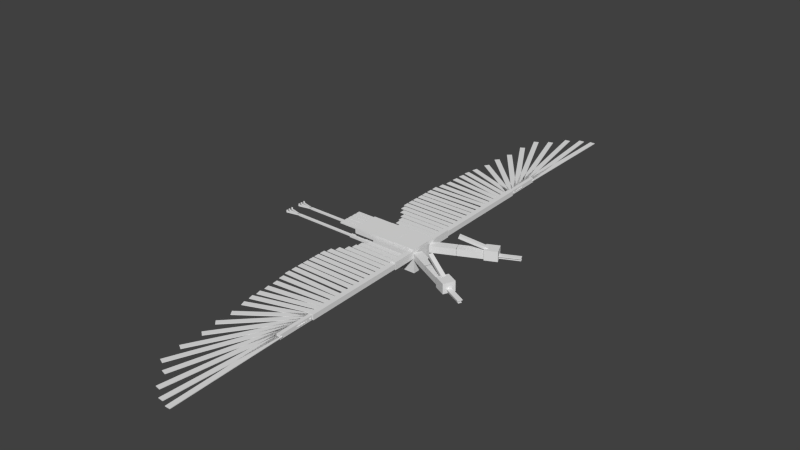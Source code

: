 # Source: night_master_2.blend  (saved by Blender 2.72.0; exported with 4.5.12 LTS)
import bpy
from mathutils import Matrix  # noqa: F401  (used for matrix-valued properties, if any)

bpy.ops.wm.read_factory_settings(use_empty=True)
scene = bpy.context.scene
scene.name = 'Scene'

# ---- collections
col_collection_1 = bpy.data.collections.new('Collection 1'); scene.collection.children.link(col_collection_1)

# ---- materials (node trees are filled in below, after node groups)
mat_material = bpy.data.materials.new('Material')
mat_material.alpha_threshold = 0.0
mat_material.use_transparent_shadow = False
mat_material.roughness = 0.5
mat_material.line_color = (0.0, 0.0, 0.0, 1.0)

# ---- material node trees

# ---- world
world_world = bpy.data.worlds.new('World'); scene.world = world_world
world_world.color = (0.05088, 0.05088, 0.05088)
world_world.use_sun_shadow = False
world_world.sun_shadow_jitter_overblur = 0.0
world_world.cycles.sampling_method = 'MANUAL'
world_world.cycles.sample_map_resolution = 256

# ---- meshes
me_cube_002 = bpy.data.meshes.new('Cube.002')
me_cube_002.from_pydata([(-12.59, 0.2797, 0.07113), (-12.61, 0.3588, 0.07113), (-12.49, 0.3826, 0.07113), (-12.47, 0.3034, 0.07113), (-12.59, 0.2797, 0.2843), (-12.61, 0.3588, 0.2843), (-12.49, 0.3826, 0.2843), (-12.47, 0.3034, 0.2843), (-12.6, 0.2789, 0.1855), (-12.62, 0.358, 0.1855), (-11.44, 0.5925, 0.1855), (-11.42, 0.5133, 0.1855), (-12.6, 0.2789, 0.2941), (-12.62, 0.358, 0.2941), (-11.44, 0.5925, 0.2941), (-11.42, 0.5133, 0.2941), (-12.61, 0.7705, 0.07113), (-12.59, 0.8501, 0.07113), (-12.47, 0.8293, 0.07113), (-12.49, 0.7497, 0.07113), (-12.61, 0.7705, 0.2843), (-12.59, 0.8501, 0.2843), (-12.47, 0.8293, 0.2843), (-12.49, 0.7497, 0.2843), (-12.62, 0.7712, 0.1855), (-12.6, 0.8508, 0.1855), (-11.42, 0.6453, 0.1855), (-11.44, 0.5657, 0.1855), (-12.62, 0.7712, 0.2941), (-12.6, 0.8508, 0.2941), (-11.42, 0.6453, 0.2941), (-11.44, 0.5657, 0.2941), (-12.6, 0.5431, 0.07113), (-12.6, 0.6243, 0.07113), (-12.48, 0.6243, 0.07113), (-12.48, 0.5431, 0.07113), (-12.6, 0.5431, 0.2843), (-12.6, 0.6243, 0.2843), (-12.48, 0.6243, 0.2843), (-12.48, 0.5431, 0.2843), (-12.61, 0.5431, 0.1855), (-12.61, 0.6243, 0.1855), (-11.4, 0.6243, 0.1855), (-11.4, 0.5431, 0.1855), (-12.61, 0.5431, 0.2941), (-12.61, 0.6243, 0.2941), (-11.4, 0.6243, 0.2941), (-11.4, 0.5431, 0.2941), (-11.38, 0.4909, 0.1777), (-11.38, 0.6764, 0.1777), (-5.792, 0.6764, 0.1777), (-5.792, 0.4909, 0.1777), (-11.38, 0.4909, 0.3019), (-11.38, 0.6764, 0.3019), (-5.792, 0.6764, 0.3019), (-5.792, 0.4909, 0.3019), (-5.772, 0.4559, 0.1383), (-5.772, 0.7115, 0.1383), (-4.116, 0.7115, 0.1383), (-4.116, 0.4559, 0.1383), (-5.772, 0.4559, 0.3412), (-5.772, 0.7115, 0.3412), (-4.116, 0.7115, 0.3412), (-4.116, 0.4559, 0.3412), (-4.169, 0.3375, 0.02051), (-4.169, 0.8299, 0.02051), (-3.041, 0.8299, 0.02051), (-3.041, 0.3375, 0.02051), (-4.169, 0.3375, 0.4591), (-4.169, 0.8299, 0.4591), (-3.041, 0.8299, 0.4591), (-3.041, 0.3375, 0.4591), (-12.59, -0.9323, 0.07113), (-12.61, -0.8531, 0.07113), (-12.49, -0.8294, 0.07113), (-12.47, -0.9085, 0.07113), (-12.59, -0.9323, 0.2843), (-12.61, -0.8531, 0.2843), (-12.49, -0.8294, 0.2843), (-12.47, -0.9085, 0.2843), (-12.6, -0.9331, 0.1855), (-12.62, -0.8539, 0.1855), (-11.44, -0.6195, 0.1855), (-11.42, -0.6986, 0.1855), (-12.6, -0.9331, 0.2941), (-12.62, -0.8539, 0.2941), (-11.44, -0.6195, 0.2941), (-11.42, -0.6986, 0.2941), (-12.61, -0.4415, 0.07113), (-12.59, -0.3619, 0.07113), (-12.47, -0.3827, 0.07113), (-12.49, -0.4623, 0.07113), (-12.61, -0.4415, 0.2843), (-12.59, -0.3619, 0.2843), (-12.47, -0.3827, 0.2843), (-12.49, -0.4623, 0.2843), (-12.62, -0.4408, 0.1855), (-12.6, -0.3611, 0.1855), (-11.42, -0.5666, 0.1855), (-11.44, -0.6463, 0.1855), (-12.62, -0.4408, 0.2941), (-12.6, -0.3611, 0.2941), (-11.42, -0.5666, 0.2941), (-11.44, -0.6463, 0.2941), (-12.6, -0.6689, 0.07113), (-12.6, -0.5877, 0.07113), (-12.48, -0.5877, 0.07113), (-12.48, -0.6689, 0.07113), (-12.6, -0.6689, 0.2843), (-12.6, -0.5877, 0.2843), (-12.48, -0.5877, 0.2843), (-12.48, -0.6689, 0.2843), (-12.61, -0.6689, 0.1855), (-12.61, -0.5877, 0.1855), (-11.4, -0.5877, 0.1855), (-11.4, -0.6689, 0.1855), (-12.61, -0.6689, 0.2941), (-12.61, -0.5877, 0.2941), (-11.4, -0.5877, 0.2941), (-11.4, -0.6689, 0.2941), (-11.38, -0.7211, 0.1777), (-11.38, -0.5355, 0.1777), (-5.792, -0.5355, 0.1777), (-5.792, -0.7211, 0.1777), (-11.38, -0.7211, 0.3019), (-11.38, -0.5355, 0.3019), (-5.792, -0.5355, 0.3019), (-5.792, -0.7211, 0.3019), (-5.772, -0.7561, 0.1383), (-5.772, -0.5005, 0.1383), (-4.116, -0.5005, 0.1383), (-4.116, -0.7561, 0.1383), (-5.772, -0.7561, 0.3412), (-5.772, -0.5005, 0.3412), (-4.116, -0.5005, 0.3412), (-4.116, -0.7561, 0.3412), (-4.169, -0.8745, 0.02051), (-4.169, -0.3821, 0.02051), (-3.041, -0.3821, 0.02051), (-3.041, -0.8745, 0.02051), (-4.169, -0.8745, 0.4591), (-4.169, -0.3821, 0.4591), (-3.041, -0.3821, 0.4591), (-3.041, -0.8745, 0.4591), (-6.441, -0.5687, -0.8859), (-6.441, -0.2609, -0.8859), (-4.66, -0.2609, -0.8859), (-4.66, -0.5687, -0.8859), (-6.441, -0.5687, -0.7769), (-6.441, -0.2609, -0.7769), (-4.66, -0.2609, -0.7769), (-4.66, -0.5687, -0.7769), (-6.441, -0.962, -0.8859), (-6.441, -0.6543, -0.8859), (-4.66, -0.6543, -0.8859), (-4.66, -0.962, -0.8859), (-6.441, -0.962, -0.7769), (-6.441, -0.6543, -0.7769), (-4.66, -0.6543, -0.7769), (-4.66, -0.962, -0.7769), (-6.441, 0.6442, -0.8859), (-6.441, 0.9519, -0.8859), (-4.66, 0.9519, -0.8859), (-4.66, 0.6442, -0.8859), (-6.441, 0.6442, -0.7769), (-6.441, 0.9519, -0.7769), (-4.66, 0.9519, -0.7769), (-4.66, 0.6442, -0.7769), (-6.441, 0.2442, -0.8859), (-6.441, 0.552, -0.8859), (-4.66, 0.552, -0.8859), (-4.66, 0.2442, -0.8859), (-6.441, 0.2442, -0.7769), (-6.441, 0.552, -0.7769), (-4.66, 0.552, -0.7769), (-4.66, 0.2442, -0.7769), (-6.441, -0.1539, -0.8859), (-6.441, 0.1539, -0.8859), (-4.66, 0.1539, -0.8859), (-4.66, -0.1539, -0.8859), (-6.441, -0.1539, -0.7769), (-6.441, 0.1539, -0.7769), (-4.66, 0.1539, -0.7769), (-4.66, -0.1539, -0.7769), (-4.832, -1.0, -0.9419), (-4.832, 1.0, -0.9419), (-3.051, 1.0, -0.9419), (-3.051, -1.0, -0.9419), (-4.832, -1.0, -0.4537), (-4.832, 1.0, -0.4537), (-3.051, 1.0, -0.4537), (-3.051, -1.0, -0.4537), (-3.02, -1.0, -0.9636), (-3.02, 1.0, -0.9636), (-1.02, 1.0, -0.9636), (-1.02, -1.0, -0.9636), (-3.02, -1.0, 0.5742), (-3.02, 1.0, 0.5742), (-1.02, 1.0, 0.5742), (-1.02, -1.0, 0.5742), (-1.0, -1.0, -1.0), (-1.0, 1.0, -1.0), (1.0, 1.0, -1.0), (1.0, -1.0, -1.0), (-1.0, -1.0, 1.0), (-1.0, 1.0, 1.0), (1.0, 1.0, 1.0), (1.0, -1.0, 1.0), (0.8074, -10.24, -0.5168), (0.5547, -9.926, -0.5168), (-4.006, -12.67, -0.5168), (-3.754, -12.99, -0.5168), (0.8074, -10.24, -0.5659), (0.5547, -9.926, -0.5659), (-4.006, -12.67, -0.5659), (-3.754, -12.99, -0.5659), (0.7982, -10.25, -0.5168), (0.6424, -9.887, -0.5168), (-4.255, -11.48, -0.5168), (-4.099, -11.84, -0.5168), (0.7982, -10.25, -0.5659), (0.6424, -9.887, -0.5659), (-4.255, -11.48, -0.5659), (-4.099, -11.84, -0.5659), (0.7611, -9.838, -0.5168), (0.6418, -9.469, -0.5168), (-4.397, -10.69, -0.5168), (-4.278, -11.06, -0.5168), (0.7611, -9.838, -0.5659), (0.6418, -9.469, -0.5659), (-4.397, -10.69, -0.5659), (-4.278, -11.06, -0.5659), (0.777, -9.341, -0.5168), (0.673, -8.969, -0.5168), (-4.413, -10.03, -0.5168), (-4.309, -10.41, -0.5168), (0.777, -9.341, -0.5659), (0.673, -8.969, -0.5659), (-4.413, -10.03, -0.5659), (-4.309, -10.41, -0.5659), (0.8017, -8.993, -0.5168), (0.7347, -8.615, -0.5168), (-4.438, -9.302, -0.5168), (-4.37, -9.68, -0.5168), (0.8017, -8.993, -0.5659), (0.7347, -8.615, -0.5659), (-4.438, -9.302, -0.5659), (-4.37, -9.68, -0.5659), (0.8274, -7.601, -0.5168), (0.8274, -7.219, -0.5168), (-4.73, -7.219, -0.5168), (-4.73, -7.601, -0.5168), (0.8274, -7.601, -0.5659), (0.8274, -7.219, -0.5659), (-4.73, -7.219, -0.5659), (-4.73, -7.601, -0.5659), (0.8274, -7.007, -0.5168), (0.8274, -6.624, -0.5168), (-4.73, -6.624, -0.5168), (-4.73, -7.007, -0.5168), (0.8274, -7.007, -0.5659), (0.8274, -6.624, -0.5659), (-4.73, -6.624, -0.5659), (-4.73, -7.007, -0.5659), (0.8274, -6.443, -0.5168), (0.8274, -6.06, -0.5168), (-4.73, -6.06, -0.5168), (-4.73, -6.443, -0.5168), (0.8274, -6.443, -0.5659), (0.8274, -6.06, -0.5659), (-4.73, -6.06, -0.5659), (-4.73, -6.443, -0.5659), (0.8274, -5.954, -0.5168), (0.8274, -5.571, -0.5168), (-4.73, -5.571, -0.5168), (-4.73, -5.954, -0.5168), (0.8274, -5.954, -0.5659), (0.8274, -5.571, -0.5659), (-4.73, -5.571, -0.5659), (-4.73, -5.954, -0.5659), (0.8274, -5.41, -0.5168), (0.8274, -5.028, -0.5168), (-4.73, -5.028, -0.5168), (-4.73, -5.41, -0.5168), (0.8274, -5.41, -0.5659), (0.8274, -5.028, -0.5659), (-4.73, -5.028, -0.5659), (-4.73, -5.41, -0.5659), (0.8274, -4.909, -0.5168), (0.8274, -4.527, -0.5168), (-4.73, -4.527, -0.5168), (-4.73, -4.909, -0.5168), (0.8274, -4.909, -0.5659), (0.8274, -4.527, -0.5659), (-4.73, -4.527, -0.5659), (-4.73, -4.909, -0.5659), (0.9932, -10.37, -0.5168), (0.6874, -10.1, -0.5168), (-3.993, -13.97, -0.5168), (-3.688, -14.25, -0.5168), (0.9932, -10.37, -0.5659), (0.6874, -10.1, -0.5659), (-3.993, -13.97, -0.5659), (-3.688, -14.25, -0.5659), (0.9703, -10.89, -0.5168), (0.5888, -10.69, -0.5168), (-3.67, -16.98, -0.5168), (-3.289, -17.17, -0.5168), (0.9703, -10.89, -0.5659), (0.5888, -10.69, -0.5659), (-3.67, -16.98, -0.5659), (-3.289, -17.17, -0.5659), (0.9435, -10.71, -0.5168), (0.5945, -10.47, -0.5168), (-3.726, -15.27, -0.5168), (-3.377, -15.51, -0.5168), (0.9435, -10.71, -0.5659), (0.5945, -10.47, -0.5659), (-3.726, -15.27, -0.5659), (-3.377, -15.51, -0.5659), (0.9924, -11.06, -0.5168), (0.5896, -10.9, -0.5168), (-3.415, -18.55, -0.5168), (-3.012, -18.7, -0.5168), (0.9924, -11.06, -0.5659), (0.5896, -10.9, -0.5659), (-3.415, -18.55, -0.5659), (-3.012, -18.7, -0.5659), (0.9833, -11.28, -0.5168), (0.5613, -11.17, -0.5168), (-2.343, -19.18, -0.5168), (-1.921, -19.29, -0.5168), (0.9833, -11.28, -0.5659), (0.5613, -11.17, -0.5659), (-2.343, -19.18, -0.5659), (-1.921, -19.29, -0.5659), (0.7321, -12.1, -0.5168), (0.2964, -12.03, -0.5168), (-1.367, -20.3, -0.5168), (-0.931, -20.37, -0.5168), (0.7321, -12.1, -0.5659), (0.2964, -12.03, -0.5659), (-1.367, -20.3, -0.5659), (-0.931, -20.37, -0.5659), (0.8985, -12.55, -0.5168), (0.4576, -12.52, -0.5168), (-0.2876, -20.89, -0.5168), (0.1534, -20.92, -0.5168), (0.8985, -12.55, -0.5659), (0.4576, -12.52, -0.5659), (-0.2876, -20.89, -0.5659), (0.1534, -20.92, -0.5659), (0.9803, -12.73, -0.5168), (0.5381, -12.74, -0.5168), (0.6678, -21.13, -0.5168), (1.11, -21.13, -0.5168), (0.9803, -12.73, -0.5659), (0.5381, -12.74, -0.5659), (0.6678, -21.13, -0.5659), (1.11, -21.13, -0.5659), (0.9351, -8.034, -0.5168), (0.916, -7.652, -0.5168), (-4.589, -7.858, -0.5168), (-4.57, -8.24, -0.5168), (0.9351, -8.034, -0.5659), (0.916, -7.652, -0.5659), (-4.589, -7.858, -0.5659), (-4.57, -8.24, -0.5659), (0.8078, -8.543, -0.5168), (0.7699, -8.162, -0.5168), (-4.444, -8.55, -0.5168), (-4.406, -8.932, -0.5168), (0.8078, -8.543, -0.5659), (0.7699, -8.162, -0.5659), (-4.444, -8.55, -0.5659), (-4.406, -8.932, -0.5659), (0.8274, -4.391, -0.5168), (0.8274, -4.009, -0.5168), (-4.73, -4.009, -0.5168), (-4.73, -4.391, -0.5168), (0.8274, -4.391, -0.5659), (0.8274, -4.009, -0.5659), (-4.73, -4.009, -0.5659), (-4.73, -4.391, -0.5659), (0.8958, -3.895, -0.5168), (0.8958, -3.512, -0.5168), (-4.546, -3.512, -0.5168), (-4.546, -3.895, -0.5168), (0.8958, -3.895, -0.5659), (0.8958, -3.512, -0.5659), (-4.546, -3.512, -0.5659), (-4.546, -3.895, -0.5659), (0.8829, -3.416, -0.5168), (0.8829, -3.033, -0.5168), (-4.179, -3.033, -0.5168), (-4.179, -3.416, -0.5168), (0.8829, -3.416, -0.5659), (0.8829, -3.033, -0.5659), (-4.179, -3.033, -0.5659), (-4.179, -3.416, -0.5659), (0.9343, -2.957, -0.5168), (0.9343, -2.575, -0.5168), (-3.718, -2.575, -0.5168), (-3.718, -2.957, -0.5168), (0.9343, -2.957, -0.5659), (0.9343, -2.575, -0.5659), (-3.718, -2.575, -0.5659), (-3.718, -2.957, -0.5659), (0.68, -2.489, -0.5168), (0.68, -2.107, -0.5168), (-3.463, -2.107, -0.5168), (-3.463, -2.489, -0.5168), (0.68, -2.489, -0.5659), (0.68, -2.107, -0.5659), (-3.463, -2.107, -0.5659), (-3.463, -2.489, -0.5659), (0.6093, -2.045, -0.5168), (0.6093, -1.663, -0.5168), (-3.305, -1.663, -0.5168), (-3.305, -2.045, -0.5168), (0.6093, -2.045, -0.5659), (0.6093, -1.663, -0.5659), (-3.305, -1.663, -0.5659), (-3.305, -2.045, -0.5659), (0.6355, -1.601, -0.5168), (0.6355, -1.218, -0.5168), (-2.928, -1.218, -0.5168), (-2.928, -1.601, -0.5168), (0.6355, -1.635, -0.5659), (0.6355, -1.184, -0.5659), (-2.928, -1.184, -0.5659), (-2.928, -1.635, -0.5659), (0.896, -12.88, -0.356), (0.896, -10.21, -0.356), (0.5898, -10.21, -0.356), (0.5898, -12.88, -0.356), (0.896, -12.88, -0.7267), (0.896, -10.21, -0.7267), (0.5898, -10.21, -0.7267), (0.5898, -12.88, -0.7267), (0.9612, -10.19, -0.3249), (0.9612, -2.691, -0.3249), (0.5246, -2.691, -0.3249), (0.5246, -10.19, -0.3249), (0.9612, -10.19, -0.7578), (0.9612, -2.691, -0.7578), (0.5246, -2.691, -0.7578), (0.5246, -10.19, -0.7578), (0.9612, -2.663, -0.2285), (0.9612, -0.8946, -0.2285), (0.5246, -0.8946, -0.2285), (0.5246, -2.663, -0.2285), (0.9612, -2.663, -0.8543), (0.9612, -0.8946, -0.8543), (0.5246, -0.8946, -0.8543), (0.5246, -2.663, -0.8543), (0.8074, 10.39, -0.5659), (0.5547, 10.07, -0.5659), (-4.006, 12.82, -0.5659), (-3.754, 13.14, -0.5659), (0.8074, 10.39, -0.5168), (0.5547, 10.07, -0.5168), (-4.006, 12.82, -0.5168), (-3.754, 13.14, -0.5168), (0.7982, 10.39, -0.5659), (0.6424, 10.04, -0.5659), (-4.255, 11.63, -0.5659), (-4.099, 11.99, -0.5659), (0.7982, 10.39, -0.5168), (0.6424, 10.04, -0.5168), (-4.255, 11.63, -0.5168), (-4.099, 11.99, -0.5168), (0.7611, 9.986, -0.5659), (0.6418, 9.618, -0.5659), (-4.397, 10.84, -0.5659), (-4.278, 11.21, -0.5659), (0.7611, 9.986, -0.5168), (0.6418, 9.618, -0.5168), (-4.397, 10.84, -0.5168), (-4.278, 11.21, -0.5168), (0.777, 9.49, -0.5659), (0.673, 9.118, -0.5659), (-4.413, 10.18, -0.5659), (-4.309, 10.56, -0.5659), (0.777, 9.49, -0.5168), (0.673, 9.118, -0.5168), (-4.413, 10.18, -0.5168), (-4.309, 10.56, -0.5168), (0.8017, 9.142, -0.5659), (0.7347, 8.764, -0.5659), (-4.438, 9.45, -0.5659), (-4.37, 9.829, -0.5659), (0.8017, 9.142, -0.5168), (0.7347, 8.764, -0.5168), (-4.438, 9.45, -0.5168), (-4.37, 9.829, -0.5168), (0.8274, 7.75, -0.5659), (0.8274, 7.367, -0.5659), (-4.73, 7.367, -0.5659), (-4.73, 7.75, -0.5659), (0.8274, 7.75, -0.5168), (0.8274, 7.367, -0.5168), (-4.73, 7.367, -0.5168), (-4.73, 7.75, -0.5168), (0.8274, 7.155, -0.5659), (0.8274, 6.772, -0.5659), (-4.73, 6.772, -0.5659), (-4.73, 7.155, -0.5659), (0.8274, 7.155, -0.5168), (0.8274, 6.772, -0.5168), (-4.73, 6.772, -0.5168), (-4.73, 7.155, -0.5168), (0.8274, 6.591, -0.5659), (0.8274, 6.208, -0.5659), (-4.73, 6.208, -0.5659), (-4.73, 6.591, -0.5659), (0.8274, 6.591, -0.5168), (0.8274, 6.208, -0.5168), (-4.73, 6.208, -0.5168), (-4.73, 6.591, -0.5168), (0.8274, 6.102, -0.5659), (0.8274, 5.719, -0.5659), (-4.73, 5.719, -0.5659), (-4.73, 6.102, -0.5659), (0.8274, 6.102, -0.5168), (0.8274, 5.719, -0.5168), (-4.73, 5.719, -0.5168), (-4.73, 6.102, -0.5168), (0.8274, 5.559, -0.5659), (0.8274, 5.176, -0.5659), (-4.73, 5.176, -0.5659), (-4.73, 5.559, -0.5659), (0.8274, 5.559, -0.5168), (0.8274, 5.176, -0.5168), (-4.73, 5.176, -0.5168), (-4.73, 5.559, -0.5168), (0.8274, 5.058, -0.5659), (0.8274, 4.675, -0.5659), (-4.73, 4.675, -0.5659), (-4.73, 5.058, -0.5659), (0.8274, 5.058, -0.5168), (0.8274, 4.675, -0.5168), (-4.73, 4.675, -0.5168), (-4.73, 5.058, -0.5168), (0.9932, 10.52, -0.5659), (0.6874, 10.24, -0.5659), (-3.993, 14.12, -0.5659), (-3.688, 14.4, -0.5659), (0.9932, 10.52, -0.5168), (0.6874, 10.24, -0.5168), (-3.993, 14.12, -0.5168), (-3.688, 14.4, -0.5168), (0.9703, 11.03, -0.5659), (0.5888, 10.84, -0.5659), (-3.67, 17.13, -0.5659), (-3.289, 17.32, -0.5659), (0.9703, 11.03, -0.5168), (0.5888, 10.84, -0.5168), (-3.67, 17.13, -0.5168), (-3.289, 17.32, -0.5168), (0.9435, 10.86, -0.5659), (0.5945, 10.62, -0.5659), (-3.726, 15.42, -0.5659), (-3.377, 15.66, -0.5659), (0.9435, 10.86, -0.5168), (0.5945, 10.62, -0.5168), (-3.726, 15.42, -0.5168), (-3.377, 15.66, -0.5168), (0.9924, 11.21, -0.5659), (0.5896, 11.05, -0.5659), (-3.415, 18.69, -0.5659), (-3.012, 18.85, -0.5659), (0.9924, 11.21, -0.5168), (0.5896, 11.05, -0.5168), (-3.415, 18.69, -0.5168), (-3.012, 18.85, -0.5168), (0.9833, 11.43, -0.5659), (0.5613, 11.32, -0.5659), (-2.343, 19.33, -0.5659), (-1.921, 19.44, -0.5659), (0.9833, 11.43, -0.5168), (0.5613, 11.32, -0.5168), (-2.343, 19.33, -0.5168), (-1.921, 19.44, -0.5168), (0.7321, 12.25, -0.5659), (0.2964, 12.18, -0.5659), (-1.367, 20.45, -0.5659), (-0.931, 20.52, -0.5659), (0.7321, 12.25, -0.5168), (0.2964, 12.18, -0.5168), (-1.367, 20.45, -0.5168), (-0.931, 20.52, -0.5168), (0.8985, 12.7, -0.5659), (0.4576, 12.67, -0.5659), (-0.2876, 21.04, -0.5659), (0.1534, 21.07, -0.5659), (0.8985, 12.7, -0.5168), (0.4576, 12.67, -0.5168), (-0.2876, 21.04, -0.5168), (0.1534, 21.07, -0.5168), (0.9803, 12.88, -0.5659), (0.5381, 12.89, -0.5659), (0.6678, 21.28, -0.5659), (1.11, 21.27, -0.5659), (0.9803, 12.88, -0.5168), (0.5381, 12.89, -0.5168), (0.6678, 21.28, -0.5168), (1.11, 21.27, -0.5168), (0.9351, 8.183, -0.5659), (0.916, 7.8, -0.5659), (-4.589, 8.006, -0.5659), (-4.57, 8.389, -0.5659), (0.9351, 8.183, -0.5168), (0.916, 7.8, -0.5168), (-4.589, 8.006, -0.5168), (-4.57, 8.389, -0.5168), (0.8078, 8.692, -0.5659), (0.7699, 8.311, -0.5659), (-4.444, 8.699, -0.5659), (-4.406, 9.08, -0.5659), (0.8078, 8.692, -0.5168), (0.7699, 8.311, -0.5168), (-4.444, 8.699, -0.5168), (-4.406, 9.08, -0.5168), (0.8274, 4.54, -0.5659), (0.8274, 4.157, -0.5659), (-4.73, 4.157, -0.5659), (-4.73, 4.54, -0.5659), (0.8274, 4.54, -0.5168), (0.8274, 4.157, -0.5168), (-4.73, 4.157, -0.5168), (-4.73, 4.54, -0.5168), (0.8958, 4.044, -0.5659), (0.8958, 3.661, -0.5659), (-4.546, 3.661, -0.5659), (-4.546, 4.044, -0.5659), (0.8958, 4.044, -0.5168), (0.8958, 3.661, -0.5168), (-4.546, 3.661, -0.5168), (-4.546, 4.044, -0.5168), (0.8829, 3.564, -0.5659), (0.8829, 3.182, -0.5659), (-4.179, 3.182, -0.5659), (-4.179, 3.564, -0.5659), (0.8829, 3.564, -0.5168), (0.8829, 3.182, -0.5168), (-4.179, 3.182, -0.5168), (-4.179, 3.564, -0.5168), (0.9343, 3.106, -0.5659), (0.9343, 2.723, -0.5659), (-3.718, 2.723, -0.5659), (-3.718, 3.106, -0.5659), (0.9343, 3.106, -0.5168), (0.9343, 2.723, -0.5168), (-3.718, 2.723, -0.5168), (-3.718, 3.106, -0.5168), (0.68, 2.638, -0.5659), (0.68, 2.255, -0.5659), (-3.463, 2.255, -0.5659), (-3.463, 2.638, -0.5659), (0.68, 2.638, -0.5168), (0.68, 2.255, -0.5168), (-3.463, 2.255, -0.5168), (-3.463, 2.638, -0.5168), (0.6093, 2.194, -0.5659), (0.6093, 1.811, -0.5659), (-3.305, 1.811, -0.5659), (-3.305, 2.194, -0.5659), (0.6093, 2.194, -0.5168), (0.6093, 1.811, -0.5168), (-3.305, 1.811, -0.5168), (-3.305, 2.194, -0.5168), (0.6355, 1.749, -0.5659), (0.6355, 1.367, -0.5659), (-2.928, 1.367, -0.5659), (-2.928, 1.749, -0.5659), (0.6355, 1.749, -0.5168), (0.6355, 1.367, -0.5168), (-2.928, 1.367, -0.5168), (-2.928, 1.749, -0.5168), (0.896, 13.03, -0.7267), (0.896, 10.36, -0.7267), (0.5898, 10.36, -0.7267), (0.5898, 13.03, -0.7267), (0.896, 13.03, -0.356), (0.896, 10.36, -0.356), (0.5898, 10.36, -0.356), (0.5898, 13.03, -0.356), (0.9612, 10.33, -0.7578), (0.9612, 2.84, -0.7578), (0.5246, 2.84, -0.7578), (0.5246, 10.33, -0.7578), (0.9612, 10.33, -0.3249), (0.9612, 2.84, -0.3249), (0.5246, 2.84, -0.3249), (0.5246, 10.33, -0.3249), (0.9612, 2.812, -0.8543), (0.9612, 1.043, -0.8543), (0.5246, 1.043, -0.8543), (0.5246, 2.812, -0.8543), (0.9612, 2.812, -0.2285), (0.9612, 1.043, -0.2285), (0.5246, 1.043, -0.2285), (0.5246, 2.812, -0.2285), (2.932, 1.638, -1.475), (3.086, 1.365, -1.475), (5.099, 2.216, -0.7236), (4.944, 2.489, -0.7236), (3.002, 1.668, -1.703), (3.156, 1.395, -1.703), (5.169, 2.246, -0.952), (5.014, 2.519, -0.952), (7.232, 3.481, -0.4114), (7.409, 3.169, -0.4114), (5.533, 2.376, -0.4114), (5.357, 2.688, -0.4114), (7.232, 3.481, -0.3252), (7.409, 3.169, -0.3252), (5.533, 2.376, -0.3252), (5.357, 2.688, -0.3252), (7.261, 3.43, -0.2191), (7.379, 3.221, -0.2191), (5.504, 2.427, -0.2191), (5.386, 2.636, -0.2191), (7.261, 3.43, -0.1578), (7.379, 3.221, -0.1578), (5.504, 2.427, -0.1578), (5.386, 2.636, -0.1578), (5.581, 3.078, -0.9189), (6.026, 2.289, -0.9189), (5.057, 1.879, -0.9189), (4.611, 2.668, -0.9189), (5.581, 3.078, -0.06856), (6.026, 2.289, -0.06856), (5.057, 1.879, -0.06856), (4.611, 2.668, -0.06856), (4.658, 2.549, -0.669), (4.977, 1.984, -0.669), (3.101, 1.19, -0.669), (2.782, 1.756, -0.669), (4.658, 2.549, -0.09695), (4.977, 1.984, -0.09695), (3.101, 1.19, -0.09695), (2.782, 1.756, -0.09695), (2.754, 1.744, -0.669), (3.073, 1.178, -0.669), (1.203, 0.3875, -0.669), (0.8837, 0.9527, -0.669), (2.754, 1.744, -0.09695), (3.073, 1.178, -0.09695), (1.203, 0.3875, -0.09695), (0.8837, 0.9527, -0.09695), (3.059, -1.344, -1.475), (2.913, -1.621, -1.475), (4.954, -2.421, -0.7236), (5.099, -2.144, -0.7236), (3.13, -1.372, -1.703), (2.985, -1.649, -1.703), (5.025, -2.449, -0.952), (5.17, -2.172, -0.952), (7.44, -3.039, -0.4114), (7.274, -3.355, -0.4114), (5.373, -2.609, -0.4114), (5.538, -2.293, -0.4114), (7.44, -3.039, -0.3252), (7.274, -3.355, -0.3252), (5.373, -2.609, -0.3252), (5.538, -2.293, -0.3252), (7.412, -3.091, -0.2191), (7.301, -3.303, -0.2191), (5.4, -2.557, -0.2191), (5.511, -2.345, -0.2191), (7.412, -3.091, -0.1578), (7.301, -3.303, -0.1578), (5.4, -2.557, -0.1578), (5.511, -2.345, -0.1578), (6.028, -2.194, -0.9189), (5.61, -2.993, -0.9189), (4.627, -2.608, -0.9189), (5.046, -1.809, -0.9189), (6.028, -2.194, -0.06856), (5.61, -2.993, -0.06856), (4.627, -2.608, -0.06856), (5.046, -1.809, -0.06856), (4.969, -1.915, -0.669), (4.669, -2.488, -0.669), (2.768, -1.742, -0.669), (3.068, -1.169, -0.669), (4.969, -1.915, -0.09695), (4.669, -2.488, -0.09695), (2.768, -1.742, -0.09695), (3.068, -1.169, -0.09695), (3.039, -1.158, -0.669), (2.739, -1.731, -0.669), (0.8435, -0.9869, -0.669), (1.144, -0.414, -0.669), (3.039, -1.158, -0.09695), (2.739, -1.731, -0.09695), (0.8435, -0.9869, -0.09695), (1.144, -0.414, -0.09695)], [], [(4, 5, 1, 0), (5, 6, 2, 1), (6, 7, 3, 2), (7, 4, 0, 3), (0, 1, 2, 3), (7, 6, 5, 4), (12, 13, 9, 8), (13, 14, 10, 9), (14, 15, 11, 10), (15, 12, 8, 11), (8, 9, 10, 11), (15, 14, 13, 12), (20, 21, 17, 16), (21, 22, 18, 17), (22, 23, 19, 18), (23, 20, 16, 19), (16, 17, 18, 19), (23, 22, 21, 20), (28, 29, 25, 24), (29, 30, 26, 25), (30, 31, 27, 26), (31, 28, 24, 27), (24, 25, 26, 27), (31, 30, 29, 28), (36, 37, 33, 32), (37, 38, 34, 33), (38, 39, 35, 34), (39, 36, 32, 35), (32, 33, 34, 35), (39, 38, 37, 36), (44, 45, 41, 40), (45, 46, 42, 41), (46, 47, 43, 42), (47, 44, 40, 43), (40, 41, 42, 43), (47, 46, 45, 44), (52, 53, 49, 48), (53, 54, 50, 49), (54, 55, 51, 50), (55, 52, 48, 51), (48, 49, 50, 51), (55, 54, 53, 52), (60, 61, 57, 56), (61, 62, 58, 57), (62, 63, 59, 58), (63, 60, 56, 59), (56, 57, 58, 59), (63, 62, 61, 60), (68, 69, 65, 64), (69, 70, 66, 65), (70, 71, 67, 66), (71, 68, 64, 67), (64, 65, 66, 67), (71, 70, 69, 68), (76, 77, 73, 72), (77, 78, 74, 73), (78, 79, 75, 74), (79, 76, 72, 75), (72, 73, 74, 75), (79, 78, 77, 76), (84, 85, 81, 80), (85, 86, 82, 81), (86, 87, 83, 82), (87, 84, 80, 83), (80, 81, 82, 83), (87, 86, 85, 84), (92, 93, 89, 88), (93, 94, 90, 89), (94, 95, 91, 90), (95, 92, 88, 91), (88, 89, 90, 91), (95, 94, 93, 92), (100, 101, 97, 96), (101, 102, 98, 97), (102, 103, 99, 98), (103, 100, 96, 99), (96, 97, 98, 99), (103, 102, 101, 100), (108, 109, 105, 104), (109, 110, 106, 105), (110, 111, 107, 106), (111, 108, 104, 107), (104, 105, 106, 107), (111, 110, 109, 108), (116, 117, 113, 112), (117, 118, 114, 113), (118, 119, 115, 114), (119, 116, 112, 115), (112, 113, 114, 115), (119, 118, 117, 116), (124, 125, 121, 120), (125, 126, 122, 121), (126, 127, 123, 122), (127, 124, 120, 123), (120, 121, 122, 123), (127, 126, 125, 124), (132, 133, 129, 128), (133, 134, 130, 129), (134, 135, 131, 130), (135, 132, 128, 131), (128, 129, 130, 131), (135, 134, 133, 132), (140, 141, 137, 136), (141, 142, 138, 137), (142, 143, 139, 138), (143, 140, 136, 139), (136, 137, 138, 139), (143, 142, 141, 140), (148, 149, 145, 144), (149, 150, 146, 145), (150, 151, 147, 146), (151, 148, 144, 147), (144, 145, 146, 147), (151, 150, 149, 148), (156, 157, 153, 152), (157, 158, 154, 153), (158, 159, 155, 154), (159, 156, 152, 155), (152, 153, 154, 155), (159, 158, 157, 156), (164, 165, 161, 160), (165, 166, 162, 161), (166, 167, 163, 162), (167, 164, 160, 163), (160, 161, 162, 163), (167, 166, 165, 164), (172, 173, 169, 168), (173, 174, 170, 169), (174, 175, 171, 170), (175, 172, 168, 171), (168, 169, 170, 171), (175, 174, 173, 172), (180, 181, 177, 176), (181, 182, 178, 177), (182, 183, 179, 178), (183, 180, 176, 179), (176, 177, 178, 179), (183, 182, 181, 180), (188, 189, 185, 184), (189, 190, 186, 185), (190, 191, 187, 186), (191, 188, 184, 187), (184, 185, 186, 187), (191, 190, 189, 188), (196, 197, 193, 192), (197, 198, 194, 193), (198, 199, 195, 194), (199, 196, 192, 195), (192, 193, 194, 195), (199, 198, 197, 196), (204, 205, 201, 200), (205, 206, 202, 201), (206, 207, 203, 202), (207, 204, 200, 203), (200, 201, 202, 203), (207, 206, 205, 204), (208, 209, 210, 211), (212, 215, 214, 213), (208, 212, 213, 209), (209, 213, 214, 210), (210, 214, 215, 211), (212, 208, 211, 215), (216, 217, 218, 219), (220, 223, 222, 221), (216, 220, 221, 217), (217, 221, 222, 218), (218, 222, 223, 219), (220, 216, 219, 223), (224, 225, 226, 227), (228, 231, 230, 229), (224, 228, 229, 225), (225, 229, 230, 226), (226, 230, 231, 227), (228, 224, 227, 231), (232, 233, 234, 235), (236, 239, 238, 237), (232, 236, 237, 233), (233, 237, 238, 234), (234, 238, 239, 235), (236, 232, 235, 239), (240, 241, 242, 243), (244, 247, 246, 245), (240, 244, 245, 241), (241, 245, 246, 242), (242, 246, 247, 243), (244, 240, 243, 247), (248, 249, 250, 251), (252, 255, 254, 253), (248, 252, 253, 249), (249, 253, 254, 250), (250, 254, 255, 251), (252, 248, 251, 255), (256, 257, 258, 259), (260, 263, 262, 261), (256, 260, 261, 257), (257, 261, 262, 258), (258, 262, 263, 259), (260, 256, 259, 263), (264, 265, 266, 267), (268, 271, 270, 269), (264, 268, 269, 265), (265, 269, 270, 266), (266, 270, 271, 267), (268, 264, 267, 271), (272, 273, 274, 275), (276, 279, 278, 277), (272, 276, 277, 273), (273, 277, 278, 274), (274, 278, 279, 275), (276, 272, 275, 279), (280, 281, 282, 283), (284, 287, 286, 285), (280, 284, 285, 281), (281, 285, 286, 282), (282, 286, 287, 283), (284, 280, 283, 287), (288, 289, 290, 291), (292, 295, 294, 293), (288, 292, 293, 289), (289, 293, 294, 290), (290, 294, 295, 291), (292, 288, 291, 295), (296, 297, 298, 299), (300, 303, 302, 301), (296, 300, 301, 297), (297, 301, 302, 298), (298, 302, 303, 299), (300, 296, 299, 303), (304, 305, 306, 307), (308, 311, 310, 309), (304, 308, 309, 305), (305, 309, 310, 306), (306, 310, 311, 307), (308, 304, 307, 311), (312, 313, 314, 315), (316, 319, 318, 317), (312, 316, 317, 313), (313, 317, 318, 314), (314, 318, 319, 315), (316, 312, 315, 319), (320, 321, 322, 323), (324, 327, 326, 325), (320, 324, 325, 321), (321, 325, 326, 322), (322, 326, 327, 323), (324, 320, 323, 327), (328, 329, 330, 331), (332, 335, 334, 333), (328, 332, 333, 329), (329, 333, 334, 330), (330, 334, 335, 331), (332, 328, 331, 335), (336, 337, 338, 339), (340, 343, 342, 341), (336, 340, 341, 337), (337, 341, 342, 338), (338, 342, 343, 339), (340, 336, 339, 343), (344, 345, 346, 347), (348, 351, 350, 349), (344, 348, 349, 345), (345, 349, 350, 346), (346, 350, 351, 347), (348, 344, 347, 351), (352, 353, 354, 355), (356, 359, 358, 357), (352, 356, 357, 353), (353, 357, 358, 354), (354, 358, 359, 355), (356, 352, 355, 359), (360, 361, 362, 363), (364, 367, 366, 365), (360, 364, 365, 361), (361, 365, 366, 362), (362, 366, 367, 363), (364, 360, 363, 367), (368, 369, 370, 371), (372, 375, 374, 373), (368, 372, 373, 369), (369, 373, 374, 370), (370, 374, 375, 371), (372, 368, 371, 375), (376, 377, 378, 379), (380, 383, 382, 381), (376, 380, 381, 377), (377, 381, 382, 378), (378, 382, 383, 379), (380, 376, 379, 383), (384, 385, 386, 387), (388, 391, 390, 389), (384, 388, 389, 385), (385, 389, 390, 386), (386, 390, 391, 387), (388, 384, 387, 391), (392, 393, 394, 395), (396, 399, 398, 397), (392, 396, 397, 393), (393, 397, 398, 394), (394, 398, 399, 395), (396, 392, 395, 399), (400, 401, 402, 403), (404, 407, 406, 405), (400, 404, 405, 401), (401, 405, 406, 402), (402, 406, 407, 403), (404, 400, 403, 407), (408, 409, 410, 411), (412, 415, 414, 413), (408, 412, 413, 409), (409, 413, 414, 410), (410, 414, 415, 411), (412, 408, 411, 415), (416, 417, 418, 419), (420, 423, 422, 421), (416, 420, 421, 417), (417, 421, 422, 418), (418, 422, 423, 419), (420, 416, 419, 423), (424, 425, 426, 427), (428, 431, 430, 429), (424, 428, 429, 425), (425, 429, 430, 426), (426, 430, 431, 427), (428, 424, 427, 431), (432, 433, 434, 435), (436, 439, 438, 437), (432, 436, 437, 433), (433, 437, 438, 434), (434, 438, 439, 435), (436, 432, 435, 439), (440, 441, 442, 443), (444, 447, 446, 445), (440, 444, 445, 441), (441, 445, 446, 442), (442, 446, 447, 443), (444, 440, 443, 447), (448, 449, 450, 451), (452, 455, 454, 453), (448, 452, 453, 449), (449, 453, 454, 450), (450, 454, 455, 451), (452, 448, 451, 455), (456, 457, 458, 459), (460, 463, 462, 461), (456, 460, 461, 457), (457, 461, 462, 458), (458, 462, 463, 459), (460, 456, 459, 463), (464, 465, 466, 467), (468, 471, 470, 469), (464, 468, 469, 465), (465, 469, 470, 466), (466, 470, 471, 467), (468, 464, 467, 471), (472, 473, 474, 475), (476, 479, 478, 477), (472, 476, 477, 473), (473, 477, 478, 474), (474, 478, 479, 475), (476, 472, 475, 479), (480, 481, 482, 483), (484, 487, 486, 485), (480, 484, 485, 481), (481, 485, 486, 482), (482, 486, 487, 483), (484, 480, 483, 487), (488, 489, 490, 491), (492, 495, 494, 493), (488, 492, 493, 489), (489, 493, 494, 490), (490, 494, 495, 491), (492, 488, 491, 495), (496, 497, 498, 499), (500, 503, 502, 501), (496, 500, 501, 497), (497, 501, 502, 498), (498, 502, 503, 499), (500, 496, 499, 503), (504, 505, 506, 507), (508, 511, 510, 509), (504, 508, 509, 505), (505, 509, 510, 506), (506, 510, 511, 507), (508, 504, 507, 511), (512, 513, 514, 515), (516, 519, 518, 517), (512, 516, 517, 513), (513, 517, 518, 514), (514, 518, 519, 515), (516, 512, 515, 519), (520, 521, 522, 523), (524, 527, 526, 525), (520, 524, 525, 521), (521, 525, 526, 522), (522, 526, 527, 523), (524, 520, 523, 527), (528, 529, 530, 531), (532, 535, 534, 533), (528, 532, 533, 529), (529, 533, 534, 530), (530, 534, 535, 531), (532, 528, 531, 535), (536, 537, 538, 539), (540, 543, 542, 541), (536, 540, 541, 537), (537, 541, 542, 538), (538, 542, 543, 539), (540, 536, 539, 543), (544, 545, 546, 547), (548, 551, 550, 549), (544, 548, 549, 545), (545, 549, 550, 546), (546, 550, 551, 547), (548, 544, 547, 551), (552, 553, 554, 555), (556, 559, 558, 557), (552, 556, 557, 553), (553, 557, 558, 554), (554, 558, 559, 555), (556, 552, 555, 559), (560, 561, 562, 563), (564, 567, 566, 565), (560, 564, 565, 561), (561, 565, 566, 562), (562, 566, 567, 563), (564, 560, 563, 567), (568, 569, 570, 571), (572, 575, 574, 573), (568, 572, 573, 569), (569, 573, 574, 570), (570, 574, 575, 571), (572, 568, 571, 575), (576, 577, 578, 579), (580, 583, 582, 581), (576, 580, 581, 577), (577, 581, 582, 578), (578, 582, 583, 579), (580, 576, 579, 583), (584, 585, 586, 587), (588, 591, 590, 589), (584, 588, 589, 585), (585, 589, 590, 586), (586, 590, 591, 587), (588, 584, 587, 591), (592, 593, 594, 595), (596, 599, 598, 597), (592, 596, 597, 593), (593, 597, 598, 594), (594, 598, 599, 595), (596, 592, 595, 599), (600, 601, 602, 603), (604, 607, 606, 605), (600, 604, 605, 601), (601, 605, 606, 602), (602, 606, 607, 603), (604, 600, 603, 607), (608, 609, 610, 611), (612, 615, 614, 613), (608, 612, 613, 609), (609, 613, 614, 610), (610, 614, 615, 611), (612, 608, 611, 615), (616, 617, 618, 619), (620, 623, 622, 621), (616, 620, 621, 617), (617, 621, 622, 618), (618, 622, 623, 619), (620, 616, 619, 623), (624, 625, 626, 627), (628, 631, 630, 629), (624, 628, 629, 625), (625, 629, 630, 626), (626, 630, 631, 627), (628, 624, 627, 631), (632, 633, 634, 635), (636, 639, 638, 637), (632, 636, 637, 633), (633, 637, 638, 634), (634, 638, 639, 635), (636, 632, 635, 639), (640, 641, 642, 643), (644, 647, 646, 645), (640, 644, 645, 641), (641, 645, 646, 642), (642, 646, 647, 643), (644, 640, 643, 647), (648, 649, 650, 651), (652, 655, 654, 653), (648, 652, 653, 649), (649, 653, 654, 650), (650, 654, 655, 651), (652, 648, 651, 655), (656, 657, 658, 659), (660, 663, 662, 661), (656, 660, 661, 657), (657, 661, 662, 658), (658, 662, 663, 659), (660, 656, 659, 663), (664, 665, 666, 667), (668, 671, 670, 669), (664, 668, 669, 665), (665, 669, 670, 666), (666, 670, 671, 667), (668, 664, 667, 671), (672, 673, 674, 675), (676, 679, 678, 677), (672, 676, 677, 673), (673, 677, 678, 674), (674, 678, 679, 675), (676, 672, 675, 679), (680, 681, 682, 683), (684, 687, 686, 685), (680, 684, 685, 681), (681, 685, 686, 682), (682, 686, 687, 683), (684, 680, 683, 687), (688, 689, 690, 691), (692, 695, 694, 693), (688, 692, 693, 689), (689, 693, 694, 690), (690, 694, 695, 691), (692, 688, 691, 695), (696, 697, 698, 699), (700, 703, 702, 701), (696, 700, 701, 697), (697, 701, 702, 698), (698, 702, 703, 699), (700, 696, 699, 703), (708, 709, 705, 704), (709, 710, 706, 705), (711, 708, 704, 707), (704, 705, 706, 707), (711, 710, 709, 708), (716, 717, 713, 712), (717, 718, 714, 713), (719, 716, 712, 715), (712, 713, 714, 715), (719, 718, 717, 716), (724, 725, 721, 720), (725, 726, 722, 721), (727, 724, 720, 723), (720, 721, 722, 723), (727, 726, 725, 724), (732, 733, 729, 728), (733, 734, 730, 729), (734, 735, 731, 730), (735, 732, 728, 731), (728, 729, 730, 731), (735, 734, 733, 732), (741, 742, 738, 737), (742, 743, 739, 738), (743, 740, 736, 739), (736, 737, 738, 739), (743, 742, 741, 740), (749, 750, 746, 745), (751, 748, 744, 747), (744, 745, 746, 747), (751, 750, 749, 748), (756, 757, 753, 752), (757, 758, 754, 753), (759, 756, 752, 755), (752, 753, 754, 755), (759, 758, 757, 756), (764, 765, 761, 760), (765, 766, 762, 761), (767, 764, 760, 763), (760, 761, 762, 763), (767, 766, 765, 764), (772, 773, 769, 768), (773, 774, 770, 769), (775, 772, 768, 771), (768, 769, 770, 771), (775, 774, 773, 772), (780, 781, 777, 776), (781, 782, 778, 777), (782, 783, 779, 778), (783, 780, 776, 779), (776, 777, 778, 779), (783, 782, 781, 780), (789, 790, 786, 785), (790, 791, 787, 786), (791, 788, 784, 787), (784, 785, 786, 787), (791, 790, 789, 788), (797, 798, 794, 793), (799, 796, 792, 795), (792, 793, 794, 795), (799, 798, 797, 796)])
_uv = me_cube_002.uv_layers.new(name='UVMap')
_uv.uv.foreach_set('vector', [0.8653, 0.8341, 0.8687, 0.8341, 0.8687, 0.8433, 0.8653, 0.8433, 0.8499, 0.3158, 0.855, 0.3158, 0.855, 0.3249, 0.8499, 0.3249, 0.7006, 0.8662, 0.6972, 0.8662, 0.6972, 0.8571, 0.7006, 0.8571, 0.8366, 0.2238, 0.8417, 0.2238, 0.8417, 0.2329, 0.8366, 0.2329, 0.6327, 0.3206, 0.6362, 0.3204, 0.6362, 0.3256, 0.6327, 0.3258, 0.6397, 0.3258, 0.6362, 0.3256, 0.6362, 0.3204, 0.6397, 0.3206, 0.401, 0.3658, 0.4044, 0.3658, 0.4044, 0.3704, 0.401, 0.3705, 0.1495, 0.9309, 0.1495, 0.8807, 0.1541, 0.8807, 0.1541, 0.9309, 0.3808, 0.3705, 0.3774, 0.3704, 0.3774, 0.3658, 0.3808, 0.3658, 0.1796, 0.932, 0.1796, 0.8818, 0.1842, 0.8818, 0.1842, 0.932, 0.929, 0.2227, 0.9255, 0.2229, 0.9255, 0.1718, 0.929, 0.1715, 0.8691, 0.5563, 0.8656, 0.5561, 0.8656, 0.5049, 0.8691, 0.5051, 0.8585, 0.8341, 0.8619, 0.8342, 0.8619, 0.8433, 0.8585, 0.8433, 0.8106, 0.5593, 0.8055, 0.5593, 0.8055, 0.5502, 0.8106, 0.5502, 0.8653, 0.8433, 0.8619, 0.8433, 0.8619, 0.8341, 0.8653, 0.8341, 0.8004, 0.5593, 0.7953, 0.5593, 0.7953, 0.5502, 0.8004, 0.5502, 0.08435, 0.7643, 0.08086, 0.7641, 0.08086, 0.759, 0.08435, 0.7592, 0.7469, 0.7805, 0.7504, 0.7803, 0.7504, 0.7855, 0.7469, 0.7857, 0.3568, 0.3705, 0.3534, 0.3704, 0.3534, 0.3658, 0.3568, 0.3658, 0.8981, 0.7888, 0.8981, 0.7383, 0.9027, 0.7383, 0.9027, 0.7888, 0.374, 0.3704, 0.3706, 0.3705, 0.3706, 0.3658, 0.374, 0.3658, 0.9184, 0.434, 0.9184, 0.3835, 0.923, 0.3835, 0.923, 0.434, 0.1869, 0.8818, 0.1904, 0.882, 0.1904, 0.9332, 0.1869, 0.933, 0.9291, 0.7339, 0.9326, 0.7337, 0.9326, 0.7849, 0.9291, 0.7851, 0.8619, 0.3249, 0.8584, 0.3249, 0.8584, 0.3158, 0.8619, 0.3158, 0.4096, 0.3616, 0.4148, 0.3616, 0.4148, 0.3707, 0.4096, 0.3707, 0.8584, 0.3249, 0.855, 0.3249, 0.855, 0.3158, 0.8584, 0.3158, 0.4148, 0.3616, 0.42, 0.3616, 0.42, 0.3707, 0.4148, 0.3707, 0.3403, 0.371, 0.3368, 0.371, 0.3368, 0.3658, 0.3403, 0.3658, 0.3334, 0.371, 0.3299, 0.371, 0.3299, 0.3658, 0.3334, 0.3658, 0.3671, 0.3704, 0.3637, 0.3704, 0.3637, 0.3658, 0.3671, 0.3658, 0.8688, 0.1655, 0.8688, 0.1141, 0.8734, 0.1141, 0.8734, 0.1655, 0.3706, 0.3704, 0.3671, 0.3704, 0.3671, 0.3658, 0.3706, 0.3658, 0.4185, 0.7952, 0.4185, 0.8467, 0.4139, 0.8467, 0.4139, 0.7952, 0.936, 0.7851, 0.9326, 0.7851, 0.9326, 0.7337, 0.936, 0.7337, 0.935, 0.4428, 0.9315, 0.4428, 0.9315, 0.3913, 0.935, 0.3913, 0.8265, 0.5514, 0.8265, 0.5593, 0.8212, 0.5593, 0.8212, 0.5514, 0.913, 0.4703, 0.913, 0.2313, 0.9184, 0.2313, 0.9184, 0.4703, 0.8106, 0.5593, 0.8106, 0.5514, 0.8159, 0.5514, 0.8159, 0.5593, 0.9077, 0.4703, 0.9077, 0.2313, 0.913, 0.2313, 0.913, 0.4703, 0.08348, 0.4101, 0.07555, 0.4101, 0.07555, 0.171, 0.08348, 0.171, 0.8691, 0.5596, 0.8771, 0.5596, 0.8771, 0.7986, 0.8691, 0.7986, 0.8447, 0.7823, 0.8447, 0.7714, 0.8534, 0.7714, 0.8534, 0.7823, 0.9182, 0.9456, 0.9182, 0.8748, 0.9268, 0.8748, 0.9268, 0.9456, 0.7949, 0.2338, 0.7949, 0.2229, 0.8036, 0.2229, 0.8036, 0.2338, 0.07555, 0.7199, 0.07555, 0.6491, 0.08422, 0.6491, 0.08422, 0.7199, 0.9315, 0.3205, 0.9424, 0.3205, 0.9424, 0.3913, 0.9315, 0.3913, 0.7304, 0.8677, 0.7413, 0.8677, 0.7413, 0.9385, 0.7304, 0.9385, 0.4607, 0.9151, 0.4607, 0.894, 0.4795, 0.894, 0.4795, 0.9151, 0.6481, 0.9157, 0.6481, 0.8675, 0.6669, 0.8675, 0.6669, 0.9157, 0.6111, 0.9134, 0.6111, 0.8924, 0.6299, 0.8924, 0.6299, 0.9134, 0.08397, 0.7676, 0.08397, 0.8158, 0.06523, 0.8158, 0.06523, 0.7676, 0.0588, 0.9059, 0.03776, 0.9059, 0.03776, 0.8576, 0.0588, 0.8576, 0.3469, 0.9082, 0.3258, 0.9082, 0.3258, 0.86, 0.3469, 0.86, 0.8687, 0.3249, 0.8653, 0.3249, 0.8653, 0.3158, 0.8687, 0.3158, 0.8448, 0.3158, 0.8499, 0.3158, 0.8499, 0.3249, 0.8448, 0.3249, 0.7039, 0.8662, 0.7006, 0.8662, 0.7006, 0.8571, 0.7039, 0.8571, 0.8252, 0.2324, 0.8201, 0.2324, 0.8201, 0.2232, 0.8252, 0.2232, 0.6327, 0.3256, 0.6292, 0.3258, 0.6292, 0.3206, 0.6327, 0.3204, 0.6432, 0.3258, 0.6397, 0.3256, 0.6397, 0.3204, 0.6432, 0.3206, 0.3842, 0.3704, 0.3808, 0.3705, 0.3808, 0.3658, 0.3842, 0.3658, 0.9209, 0.2217, 0.9209, 0.1715, 0.9255, 0.1715, 0.9255, 0.2217, 0.374, 0.3658, 0.3774, 0.3658, 0.3774, 0.3705, 0.374, 0.3704, 0.923, 0.4337, 0.923, 0.3835, 0.9276, 0.3835, 0.9276, 0.4337, 0.8815, 0.1652, 0.878, 0.1654, 0.878, 0.1143, 0.8815, 0.1141, 0.9276, 0.3835, 0.9311, 0.3838, 0.9311, 0.4349, 0.9276, 0.4347, 0.5549, 0.8541, 0.5515, 0.8541, 0.5515, 0.845, 0.5549, 0.845, 0.8036, 0.2229, 0.8087, 0.2229, 0.8087, 0.232, 0.8036, 0.232, 0.8653, 0.3249, 0.8619, 0.3249, 0.8619, 0.3158, 0.8653, 0.3158, 0.8004, 0.5502, 0.8055, 0.5502, 0.8055, 0.5593, 0.8004, 0.5593, 0.6467, 0.3258, 0.6432, 0.3256, 0.6432, 0.3204, 0.6467, 0.3206, 0.4758, 0.7237, 0.4793, 0.7235, 0.4793, 0.7287, 0.4758, 0.7289, 0.3602, 0.3705, 0.3568, 0.3704, 0.3568, 0.3658, 0.3602, 0.3658, 0.8734, 0.1645, 0.8734, 0.1141, 0.878, 0.1141, 0.878, 0.1645, 0.3534, 0.3704, 0.35, 0.3705, 0.35, 0.3658, 0.3534, 0.3658, 0.9163, 0.222, 0.9163, 0.1715, 0.9209, 0.1715, 0.9209, 0.222, 0.09008, 0.8839, 0.09357, 0.8841, 0.09357, 0.9353, 0.09008, 0.9351, 0.09705, 0.9351, 0.09357, 0.9353, 0.09357, 0.8841, 0.09705, 0.8839, 0.8585, 0.8433, 0.8551, 0.8433, 0.8551, 0.8342, 0.8585, 0.8342, 0.4044, 0.3616, 0.4096, 0.3616, 0.4096, 0.3707, 0.4044, 0.3707, 0.42, 0.3616, 0.4235, 0.3616, 0.4235, 0.3707, 0.42, 0.3707, 0.7789, 0.7825, 0.7841, 0.7825, 0.7841, 0.7916, 0.7789, 0.7916, 0.3368, 0.371, 0.3334, 0.371, 0.3334, 0.3658, 0.3368, 0.3658, 0.3403, 0.3658, 0.3438, 0.3658, 0.3438, 0.371, 0.3403, 0.371, 0.3637, 0.3704, 0.3602, 0.3704, 0.3602, 0.3658, 0.3637, 0.3658, 0.8493, 0.7714, 0.8493, 0.7199, 0.854, 0.7199, 0.854, 0.7714, 0.3438, 0.3658, 0.3473, 0.3658, 0.3473, 0.3704, 0.3438, 0.3704, 0.8447, 0.7714, 0.8447, 0.7199, 0.8493, 0.7199, 0.8493, 0.7714, 0.1005, 0.9354, 0.09705, 0.9354, 0.09705, 0.8839, 0.1005, 0.8839, 0.9385, 0.4428, 0.935, 0.4428, 0.935, 0.3913, 0.9385, 0.3913, 0.8212, 0.5514, 0.8212, 0.5593, 0.8159, 0.5593, 0.8159, 0.5514, 0.9106, 0.7877, 0.9106, 0.5487, 0.9159, 0.5487, 0.9159, 0.7877, 0.07555, 0.7669, 0.07555, 0.759, 0.08086, 0.759, 0.08086, 0.7669, 0.9053, 0.7877, 0.9053, 0.5487, 0.9106, 0.5487, 0.9106, 0.7877, 0.08348, 0.6491, 0.07555, 0.6491, 0.07555, 0.4101, 0.08348, 0.4101, 0.8771, 0.5596, 0.8691, 0.5596, 0.8691, 0.3205, 0.8771, 0.3205, 0.8366, 0.2238, 0.8366, 0.2347, 0.8279, 0.2347, 0.8279, 0.2238, 0.8957, 0.7335, 0.8957, 0.6627, 0.9044, 0.6627, 0.9044, 0.7335, 0.8201, 0.2232, 0.8201, 0.2342, 0.8114, 0.2342, 0.8114, 0.2232, 0.7058, 0.7863, 0.7058, 0.8571, 0.6972, 0.8571, 0.6972, 0.7863, 0.7522, 0.9385, 0.7413, 0.9385, 0.7413, 0.8677, 0.7522, 0.8677, 0.8228, 0.8542, 0.8119, 0.8542, 0.8119, 0.7834, 0.8228, 0.7834, 0.8039, 0.896, 0.8039, 0.917, 0.7852, 0.917, 0.7852, 0.896, 0.7062, 0.9155, 0.7062, 0.8673, 0.7249, 0.8673, 0.7249, 0.9155, 0.4607, 0.894, 0.4607, 0.9151, 0.442, 0.9151, 0.442, 0.894, 0.2751, 0.8573, 0.2751, 0.9055, 0.2564, 0.9055, 0.2564, 0.8573, 0.8656, 0.5531, 0.8446, 0.5531, 0.8446, 0.5049, 0.8656, 0.5049, 0.8981, 0.7865, 0.8771, 0.7865, 0.8771, 0.7383, 0.8981, 0.7383, 0.8948, 0.6376, 0.8948, 0.6508, 0.8901, 0.6508, 0.8901, 0.6376, 0.5938, 0.9006, 0.5938, 0.8245, 0.5985, 0.8245, 0.5985, 0.9006, 0.7599, 0.3137, 0.7599, 0.3269, 0.7553, 0.3269, 0.7553, 0.3137, 0.7249, 0.9434, 0.7249, 0.8673, 0.7296, 0.8673, 0.7296, 0.9434, 0.9182, 0.7986, 0.9313, 0.7986, 0.9313, 0.8748, 0.9182, 0.8748, 0.9184, 0.2313, 0.9315, 0.2313, 0.9315, 0.3074, 0.9184, 0.3074, 0.8929, 0.5313, 0.8929, 0.5182, 0.8976, 0.5182, 0.8976, 0.5313, 0.7621, 0.7674, 0.7621, 0.8435, 0.7575, 0.8435, 0.7575, 0.7674, 0.4139, 0.8598, 0.4139, 0.8467, 0.4185, 0.8467, 0.4185, 0.8598, 0.9413, 0.8881, 0.9413, 0.8119, 0.9459, 0.8119, 0.9459, 0.8881, 0.9315, 0.3835, 0.9184, 0.3835, 0.9184, 0.3074, 0.9315, 0.3074, 0.9163, 0.09541, 0.9294, 0.09541, 0.9294, 0.1715, 0.9163, 0.1715, 0.8976, 0.505, 0.8976, 0.5182, 0.8929, 0.5182, 0.8929, 0.505, 0.0588, 0.9338, 0.0588, 0.8576, 0.06345, 0.8576, 0.06345, 0.9338, 0.3581, 0.8464, 0.3581, 0.8595, 0.3534, 0.8595, 0.3534, 0.8464, 0.7599, 0.2376, 0.7599, 0.3137, 0.7553, 0.3137, 0.7553, 0.2376, 0.1171, 0.9107, 0.104, 0.9107, 0.104, 0.8346, 0.1171, 0.8346, 0.9159, 0.7009, 0.9291, 0.7009, 0.9291, 0.777, 0.9159, 0.777, 0.8929, 0.5445, 0.8929, 0.5313, 0.8976, 0.5313, 0.8976, 0.5445, 0.6669, 0.9437, 0.6669, 0.8675, 0.6715, 0.8675, 0.6715, 0.9437, 0.4185, 0.8084, 0.4185, 0.7952, 0.4232, 0.7952, 0.4232, 0.8084, 0.3581, 0.6941, 0.3581, 0.7702, 0.3534, 0.7702, 0.3534, 0.6941, 0.9291, 0.6248, 0.9159, 0.6248, 0.9159, 0.5487, 0.9291, 0.5487, 0.9297, 0.07612, 0.9165, 0.07612, 0.9165, 0.0, 0.9297, 4.077e-08, 0.7575, 0.8698, 0.7575, 0.8567, 0.7621, 0.8567, 0.7621, 0.8698, 0.3534, 0.8464, 0.3534, 0.7702, 0.3581, 0.7702, 0.3581, 0.8464, 0.7621, 0.8435, 0.7621, 0.8567, 0.7575, 0.8567, 0.7575, 0.8435, 0.238, 0.943, 0.238, 0.8668, 0.2426, 0.8668, 0.2426, 0.943, 0.9209, 0.5465, 0.9077, 0.5465, 0.9077, 0.4703, 0.9209, 0.4703, 0.9291, 0.7009, 0.9159, 0.7009, 0.9159, 0.6248, 0.9291, 0.6248, 0.8691, 0.8841, 0.8691, 0.7986, 0.89, 0.7986, 0.89, 0.8841, 0.4414, 0.8148, 0.4414, 0.8909, 0.4205, 0.8909, 0.4205, 0.8148, 0.7626, 0.8777, 0.7626, 0.7922, 0.7835, 0.7922, 0.7835, 0.8777, 0.8901, 0.2357, 0.8901, 0.3118, 0.8693, 0.3118, 0.8693, 0.2357, 0.1615, 0.2565, 0.1615, 0.342, 0.08546, 0.342, 0.08546, 0.2565, 0.1615, 0.342, 0.1615, 0.2565, 0.2376, 0.2565, 0.2376, 0.342, 0.3588, 0.4565, 0.3588, 0.371, 0.4246, 0.371, 0.4246, 0.4565, 0.1697, 0.342, 0.1697, 0.4275, 0.104, 0.4275, 0.104, 0.342, 0.2931, 0.4565, 0.2931, 0.371, 0.3588, 0.371, 0.3588, 0.4565, 0.1697, 0.4275, 0.1697, 0.342, 0.2354, 0.342, 0.2354, 0.4275, 0.1709, 0.171, 0.1709, 0.2565, 0.08546, 0.2565, 0.08546, 0.171, 0.1709, 0.2565, 0.1709, 0.171, 0.2564, 0.171, 0.2564, 0.2565, 0.0, 0.171, 1.019e-08, 0.08551, 0.08546, 0.08551, 0.08546, 0.171, 0.08546, 1.529e-08, 0.1709, 0.0, 0.1709, 0.08551, 0.08546, 0.08551, 0.08546, 7.237e-07, 0.08546, 0.08551, 0.0, 0.08551, 0.0, 0.0, 0.1709, 0.171, 0.08546, 0.171, 0.08546, 0.08551, 0.1709, 0.08551, 0.1709, 0.08551, 0.1709, 1.274e-08, 0.2564, 0.0, 0.2564, 0.08551, 0.1709, 0.171, 0.1709, 0.08551, 0.2564, 0.08551, 0.2564, 0.171, 0.121, 0.4275, 0.1381, 0.4299, 0.1381, 0.6575, 0.121, 0.6552, 0.121, 0.4275, 0.121, 0.6552, 0.104, 0.6575, 0.104, 0.4299, 0.8734, 0.1645, 0.8755, 0.1645, 0.8755, 0.1779, 0.8734, 0.1779, 0.6275, 0.6474, 0.6296, 0.6474, 0.6296, 0.8427, 0.6275, 0.8427, 0.5006, 0.9097, 0.4985, 0.9097, 0.4985, 0.8963, 0.5006, 0.8963, 0.6481, 0.8427, 0.646, 0.8427, 0.646, 0.6474, 0.6481, 0.6474, 0.6972, 0.5645, 0.7138, 0.5661, 0.7138, 0.7863, 0.6972, 0.7847, 0.7138, 0.7863, 0.7138, 0.5661, 0.7304, 0.5645, 0.7304, 0.7847, 0.4838, 0.8963, 0.4859, 0.8963, 0.4859, 0.9116, 0.4838, 0.9116, 0.7548, 0.7874, 0.7569, 0.7874, 0.7569, 0.997, 0.7548, 0.997, 0.4901, 0.9116, 0.488, 0.9115, 0.488, 0.8963, 0.4901, 0.8963, 0.9979, 0.6626, 0.9958, 0.6626, 0.9958, 0.4531, 0.9979, 0.4531, 0.7789, 0.5596, 0.7954, 0.5608, 0.7954, 0.7825, 0.7789, 0.7812, 0.8114, 0.0, 0.8114, 0.2217, 0.7949, 0.2229, 0.7949, 0.001245, 0.5505, 0.9118, 0.5484, 0.9118, 0.5484, 0.8961, 0.5505, 0.896, 0.9928, 0.03341, 0.9949, 0.03341, 0.9949, 0.249, 0.9928, 0.249, 0.4796, 0.8963, 0.4817, 0.8963, 0.4817, 0.912, 0.4796, 0.912, 0.5152, 0.8539, 0.5131, 0.8539, 0.5131, 0.6384, 0.5152, 0.6384, 0.7954, 0.5596, 0.8119, 0.5607, 0.8119, 0.7828, 0.7954, 0.7817, 0.7953, 0.5502, 0.7953, 0.328, 0.8118, 0.327, 0.8118, 0.5491, 0.54, 0.8961, 0.5421, 0.896, 0.5421, 0.912, 0.54, 0.912, 0.9874, 0.4531, 0.9895, 0.4531, 0.9895, 0.6706, 0.9874, 0.6706, 0.5463, 0.9119, 0.5442, 0.9119, 0.5442, 0.896, 0.5463, 0.8961, 0.9874, 0.6706, 0.9895, 0.6706, 0.9895, 0.8882, 0.9874, 0.8882, 0.8279, 0.0, 0.8443, 0.0007136, 0.8443, 0.2238, 0.8279, 0.2231, 0.8118, 0.5507, 0.8118, 0.3277, 0.8282, 0.327, 0.8282, 0.55, 0.9073, 0.8947, 0.9094, 0.8947, 0.9094, 0.9109, 0.9073, 0.9109, 0.9844, 0.03341, 0.9865, 0.03341, 0.9865, 0.2546, 0.9844, 0.2546, 0.5358, 0.896, 0.5379, 0.8961, 0.5379, 0.9122, 0.5358, 0.9122, 0.9874, 0.6743, 0.9853, 0.6743, 0.9853, 0.4531, 0.9874, 0.4531, 0.6805, 0.2376, 0.6641, 0.2376, 0.6641, 0.0, 0.6805, 8.154e-08, 0.3422, 0.4565, 0.3422, 0.6941, 0.3258, 0.6941, 0.3258, 0.4565, 0.5152, 0.8088, 0.5173, 0.8088, 0.5173, 0.8252, 0.5152, 0.8252, 0.9727, 0.6907, 0.9748, 0.6907, 0.9748, 0.9283, 0.9727, 0.9283, 0.9039, 0.505, 0.906, 0.505, 0.906, 0.5214, 0.9039, 0.5214, 0.9748, 0.6907, 0.9727, 0.6907, 0.9727, 0.4531, 0.9748, 0.4531, 0.7299, 0.5645, 0.7135, 0.5645, 0.7135, 0.327, 0.7299, 0.327, 0.6972, 0.327, 0.6972, 0.5645, 0.6808, 0.5645, 0.6808, 0.327, 0.06345, 0.874, 0.06555, 0.874, 0.06555, 0.8904, 0.06345, 0.8904, 0.9748, 0.6907, 0.9769, 0.6907, 0.9769, 0.9283, 0.9748, 0.9283, 0.8984, 0.8876, 0.9005, 0.8876, 0.9005, 0.904, 0.8984, 0.904, 0.9655, 0.271, 0.9634, 0.271, 0.9634, 0.03341, 0.9655, 0.03341, 0.05411, 0.7676, 0.03776, 0.7676, 0.03776, 0.53, 0.05411, 0.53, 0.1715, 0.4275, 0.1715, 0.6651, 0.1552, 0.6651, 0.1552, 0.4275, 0.9018, 0.5377, 0.8997, 0.5377, 0.8997, 0.5214, 0.9018, 0.5214, 0.9643, 0.4531, 0.9664, 0.4531, 0.9664, 0.6907, 0.9643, 0.6907, 0.9039, 0.5214, 0.906, 0.5214, 0.906, 0.5377, 0.9039, 0.5377, 0.9643, 0.9283, 0.9622, 0.9283, 0.9622, 0.6907, 0.9643, 0.6907, 0.7626, 0.5645, 0.7462, 0.5645, 0.7462, 0.327, 0.7626, 0.327, 0.3258, 0.4565, 0.3258, 0.6941, 0.3095, 0.6941, 0.3095, 0.4565, 0.5525, 0.8071, 0.5546, 0.8071, 0.5546, 0.8235, 0.5525, 0.8235, 0.9706, 0.6907, 0.9727, 0.6907, 0.9727, 0.9283, 0.9706, 0.9283, 0.8963, 0.8876, 0.8984, 0.8876, 0.8984, 0.904, 0.8963, 0.904, 0.2562, 0.8145, 0.2541, 0.8145, 0.2541, 0.5769, 0.2562, 0.5769, 0.6805, 5.097e-09, 0.6968, 0.0, 0.6968, 0.2376, 0.6805, 0.2376, 0.6641, 0.0, 0.6641, 0.2376, 0.6477, 0.2376, 0.6477, 1.427e-07, 0.5525, 0.8235, 0.5546, 0.8235, 0.5546, 0.8399, 0.5525, 0.8399, 0.9748, 0.4531, 0.9769, 0.4531, 0.9769, 0.6907, 0.9748, 0.6907, 0.9055, 0.2115, 0.9034, 0.2115, 0.9034, 0.1951, 0.9055, 0.1951, 0.9706, 0.9283, 0.9685, 0.9283, 0.9685, 0.6907, 0.9706, 0.6907, 0.7459, 0.2376, 0.7295, 0.2376, 0.7295, 0.0, 0.7459, 1.427e-07, 0.1715, 0.6651, 0.1715, 0.4275, 0.1879, 0.4275, 0.1879, 0.6651, 0.8815, 0.1304, 0.8836, 0.1304, 0.8836, 0.1468, 0.8815, 0.1468, 0.9643, 0.6907, 0.9664, 0.6907, 0.9664, 0.9283, 0.9643, 0.9283, 0.9027, 0.7383, 0.9048, 0.7383, 0.9048, 0.7547, 0.9027, 0.7547, 0.9739, 0.271, 0.9718, 0.271, 0.9718, 0.03341, 0.9739, 0.03341, 0.2931, 0.6334, 0.2757, 0.6309, 0.2757, 0.371, 0.2931, 0.3736, 0.2738, 0.371, 0.2738, 0.6309, 0.2564, 0.6334, 0.2564, 0.3736, 0.9937, 0.6684, 0.9958, 0.6684, 0.9958, 0.6814, 0.9937, 0.6814, 0.9937, 0.6814, 0.9958, 0.6814, 0.9958, 0.8819, 0.9937, 0.8819, 0.8249, 0.9969, 0.8228, 0.9969, 0.8228, 0.9839, 0.8249, 0.9839, 0.8228, 0.7834, 0.8249, 0.7834, 0.8249, 0.9839, 0.8228, 0.9839, 0.5551, 0.3204, 0.5733, 0.3227, 0.5733, 0.6474, 0.5551, 0.6451, 0.6111, 0.327, 0.6111, 0.002296, 0.6292, 0.0, 0.6292, 0.3247, 0.9076, 0.2115, 0.9097, 0.2115, 0.9097, 0.2278, 0.9076, 0.2278, 0.6088, 0.6474, 0.6109, 0.6474, 0.6109, 0.9167, 0.6088, 0.9167, 0.9076, 0.1951, 0.9097, 0.1951, 0.9097, 0.2114, 0.9076, 0.2114, 0.9622, 0.7215, 0.9601, 0.7214, 0.9601, 0.4531, 0.9622, 0.4531, 0.4974, 0.3597, 0.5152, 0.3622, 0.5152, 0.6384, 0.4974, 0.6359, 0.4974, 0.3597, 0.4974, 0.6359, 0.4796, 0.6384, 0.4796, 0.3622, 0.4964, 0.8963, 0.4985, 0.8963, 0.4985, 0.9111, 0.4964, 0.9111, 0.9601, 0.9854, 0.958, 0.9854, 0.958, 0.7795, 0.9601, 0.7795, 0.4943, 0.8963, 0.4964, 0.8963, 0.4964, 0.9111, 0.4943, 0.9111, 1.0, 0.658, 0.9979, 0.658, 0.9979, 0.4531, 1.0, 0.4531, 0.2564, 0.0, 0.2748, 0.002005, 0.2748, 0.371, 0.2564, 0.369, 0.2748, 0.371, 0.2748, 0.002006, 0.2931, 0.0, 0.2931, 0.369, 0.5152, 0.7916, 0.5173, 0.7916, 0.5173, 0.8088, 0.5152, 0.8088, 0.9571, 0.3608, 0.955, 0.3608, 0.955, 0.03342, 0.9571, 0.03341, 0.2541, 0.817, 0.252, 0.817, 0.252, 0.7998, 0.2541, 0.7998, 0.9592, 0.3599, 0.9571, 0.3599, 0.9571, 0.03341, 0.9592, 0.03342, 0.3671, 0.0, 0.3858, 0.001543, 0.3858, 0.3658, 0.3671, 0.3643, 0.3485, 0.0, 0.3485, 0.3643, 0.3299, 0.3658, 0.3299, 0.001544, 0.76, 0.6565, 0.7621, 0.6565, 0.7621, 0.6745, 0.76, 0.6745, 0.9508, 0.03342, 0.9529, 0.03341, 0.9529, 0.3762, 0.9508, 0.3762, 0.5173, 0.7744, 0.5152, 0.7744, 0.5152, 0.7563, 0.5173, 0.7563, 0.955, 0.3756, 0.9529, 0.3756, 0.9529, 0.03341, 0.955, 0.03342, 0.4608, 0.3616, 0.442, 0.3607, 0.442, 0.0, 0.4608, 0.0009219, 0.4044, 0.3616, 0.4044, 0.0009219, 0.4232, 0.0, 0.4232, 0.3607, 0.7621, 0.6018, 0.76, 0.6018, 0.76, 0.5832, 0.7621, 0.5832, 0.9487, 0.3872, 0.9466, 0.3872, 0.9466, 0.03342, 0.9487, 0.03341, 0.76, 0.6018, 0.7621, 0.6018, 0.7621, 0.6204, 0.76, 0.6204, 0.9508, 0.3868, 0.9487, 0.3868, 0.9487, 0.03341, 0.9508, 0.03342, 1.019e-07, 0.171, 0.01888, 0.1714, 0.01888, 0.5307, 0.0, 0.5303, 0.4985, 0.3597, 0.4985, 0.0004198, 0.5173, 0.0, 0.5173, 0.3593, 0.7599, 0.2564, 0.762, 0.2564, 0.762, 0.2753, 0.7599, 0.2753, 0.9454, 0.811, 0.9434, 0.811, 0.9434, 0.4531, 0.9454, 0.4531, 0.762, 0.2941, 0.7599, 0.2941, 0.7599, 0.2753, 0.762, 0.2753, 0.9466, 0.3912, 0.9445, 0.3912, 0.9445, 0.03341, 0.9466, 0.03341, 0.07555, 0.5299, 0.05665, 0.53, 0.05665, 0.1711, 0.07555, 0.171, 0.5362, 7.31e-05, 0.5362, 0.359, 0.5173, 0.3589, 0.5173, 0.0, 0.2355, 0.3995, 0.2376, 0.3995, 0.2376, 0.4184, 0.2355, 0.4184, 0.9413, 0.4531, 0.9434, 0.4531, 0.9434, 0.8119, 0.9413, 0.8119, 0.2355, 0.3806, 0.2376, 0.3806, 0.2376, 0.3995, 0.2355, 0.3995, 0.5551, 0.7179, 0.553, 0.7179, 0.553, 0.359, 0.5551, 0.359, 0.7622, 0.0, 0.7786, 0.000205, 0.7786, 0.2357, 0.7622, 0.2355, 0.01636, 0.5307, 0.01636, 0.7662, 6.113e-08, 0.7664, 0.0, 0.5309, 0.3124, 0.9081, 0.3103, 0.9081, 0.3103, 0.8918, 0.3124, 0.8918, 0.05621, 0.7654, 0.05411, 0.7654, 0.05411, 0.53, 0.05621, 0.53, 0.634, 0.9087, 0.632, 0.9087, 0.632, 0.8924, 0.634, 0.8924, 0.05919, 0.7654, 0.05709, 0.7654, 0.05709, 0.53, 0.05919, 0.53, 0.8283, 0.5596, 0.8447, 0.56, 0.8447, 0.7835, 0.8283, 0.7831, 0.4758, 0.624, 0.4758, 0.8475, 0.4594, 0.8479, 0.4594, 0.6244, 0.6403, 0.8924, 0.6424, 0.8924, 0.6424, 0.9087, 0.6403, 0.9087, 0.2727, 0.6334, 0.2748, 0.6334, 0.2748, 0.8563, 0.2727, 0.8563, 0.6445, 0.8924, 0.6466, 0.8924, 0.6466, 0.9087, 0.6445, 0.9087, 0.9419, 0.2229, 0.9398, 0.2229, 0.9398, 2.039e-08, 0.9419, 0.0, 0.3095, 0.6941, 0.2931, 0.6941, 0.2931, 0.4565, 0.3095, 0.4565, 0.2042, 0.4275, 0.2042, 0.6651, 0.1879, 0.6651, 0.1879, 0.4275, 0.8815, 0.1141, 0.8836, 0.1141, 0.8836, 0.1304, 0.8815, 0.1304, 0.979, 0.6907, 0.9769, 0.6907, 0.9769, 0.4531, 0.979, 0.4531, 0.3061, 0.8918, 0.3082, 0.8918, 0.3082, 0.9081, 0.3061, 0.9081, 0.9718, 0.271, 0.9697, 0.271, 0.9697, 0.03341, 0.9718, 0.03341, 0.7953, 0.5596, 0.7789, 0.5596, 0.7789, 0.327, 0.7953, 0.327, 0.7789, 0.327, 0.7789, 0.5596, 0.7626, 0.5596, 0.7626, 0.327, 0.8997, 0.505, 0.9018, 0.505, 0.9018, 0.5214, 0.8997, 0.5214, 0.9844, 0.2661, 0.9823, 0.2661, 0.9823, 0.03341, 0.9844, 0.03341, 0.9039, 0.5377, 0.9018, 0.5377, 0.9018, 0.5214, 0.9039, 0.5214, 0.9823, 0.2661, 0.9802, 0.2661, 0.9802, 0.03341, 0.9823, 0.03341, 0.4959, 0.8548, 0.4796, 0.8548, 0.4796, 0.6384, 0.4959, 0.6384, 0.5337, 0.6377, 0.5337, 0.8541, 0.5173, 0.8541, 0.5173, 0.6377, 0.8969, 0.6376, 0.899, 0.6376, 0.899, 0.654, 0.8969, 0.654, 0.9916, 0.6704, 0.9937, 0.6704, 0.9937, 0.8868, 0.9916, 0.8868, 0.304, 0.8918, 0.3061, 0.8918, 0.3061, 0.9081, 0.304, 0.9081, 0.9928, 0.2498, 0.9907, 0.2498, 0.9907, 0.03341, 0.9928, 0.03341, 0.646, 0.8462, 0.6296, 0.8462, 0.6296, 0.6474, 0.646, 0.6474, 0.5551, 0.8462, 0.5551, 0.6474, 0.5715, 0.6474, 0.5715, 0.8462, 0.7522, 0.8677, 0.7543, 0.8677, 0.7543, 0.8841, 0.7522, 0.8841, 0.9886, 0.2507, 0.9907, 0.2507, 0.9907, 0.4496, 0.9886, 0.4496, 0.9026, 0.904, 0.9005, 0.904, 0.9005, 0.8876, 0.9026, 0.8876, 0.9949, 0.4487, 0.9928, 0.4487, 0.9928, 0.2498, 0.9949, 0.2498, 0.6088, 0.8245, 0.5925, 0.8245, 0.5925, 0.6474, 0.6088, 0.6474, 0.104, 0.8346, 0.104, 0.6575, 0.1203, 0.6575, 0.1203, 0.8346, 0.104, 0.9003, 0.1019, 0.9003, 0.1019, 0.8839, 0.104, 0.8839, 0.9685, 0.2759, 0.9706, 0.2759, 0.9706, 0.4531, 0.9685, 0.4531, 0.06555, 0.9067, 0.06345, 0.9067, 0.06345, 0.8904, 0.06555, 0.8904, 0.9655, 0.4481, 0.9634, 0.4481, 0.9634, 0.271, 0.9655, 0.271, 0.2042, 0.8324, 0.1879, 0.8324, 0.1879, 0.6651, 0.2042, 0.6651, 0.1018, 0.6624, 0.1018, 0.8298, 0.08546, 0.8298, 0.08546, 0.6624, 0.9013, 0.1951, 0.9034, 0.1951, 0.9034, 0.2115, 0.9013, 0.2115, 0.9475, 0.8068, 0.9496, 0.8068, 0.9496, 0.9742, 0.9475, 0.9742, 0.3019, 0.9081, 0.2998, 0.9081, 0.2998, 0.8918, 0.3019, 0.8918, 0.9496, 0.8065, 0.9517, 0.8065, 0.9517, 0.9738, 0.9496, 0.9738, 0.2369, 0.8174, 0.2206, 0.8174, 0.2206, 0.6651, 0.2369, 0.6651, 0.5721, 0.7997, 0.5721, 0.6474, 0.5914, 0.6474, 0.5914, 0.7997, 0.2355, 0.3435, 0.2376, 0.342, 0.2376, 0.3613, 0.2355, 0.3599, 0.9769, 0.2759, 0.979, 0.2759, 0.979, 0.4283, 0.9769, 0.4283, 0.2355, 0.3628, 0.2376, 0.3613, 0.2376, 0.3806, 0.2355, 0.3791, 0.9769, 0.4283, 0.9748, 0.4283, 0.9748, 0.2759, 0.9769, 0.2759, 0.7469, 0.6786, 0.7469, 0.5645, 0.76, 0.5645, 0.76, 0.6786, 0.8771, 0.5487, 0.8901, 0.5487, 0.8901, 0.6627, 0.8771, 0.6627, 0.8846, 0.1141, 0.8688, 0.1141, 0.8688, 0.0, 0.8846, 8.154e-08, 0.8681, 0.8433, 0.8681, 0.8591, 0.8551, 0.8591, 0.8551, 0.8433, 0.8771, 0.4346, 0.8929, 0.4346, 0.8929, 0.5487, 0.8771, 0.5487, 0.509, 0.8373, 0.509, 0.8531, 0.4959, 0.8531, 0.4959, 0.8373, 0.2376, 0.5769, 0.2376, 0.2565, 0.2563, 0.2565, 0.2563, 0.5769, 0.6111, 0.3204, 0.5925, 0.3204, 0.5925, 1.325e-07, 0.6111, 0.0, 0.6111, 0.327, 0.6296, 0.327, 0.6296, 0.6474, 0.6111, 0.6474, 0.5906, 0.8451, 0.5721, 0.8451, 0.5721, 0.8265, 0.5906, 0.8265, 0.08546, 0.342, 0.104, 0.342, 0.104, 0.6624, 0.08546, 0.6624, 0.5358, 0.9147, 0.5173, 0.9147, 0.5173, 0.896, 0.5358, 0.896, 0.8771, 0.7383, 0.8771, 0.6627, 0.8957, 0.6627, 0.8957, 0.7383, 0.8846, 1.019e-08, 0.9033, 0.0, 0.9033, 0.07562, 0.8846, 0.07562, 0.7852, 0.7828, 0.8119, 0.7828, 0.8119, 0.8585, 0.7852, 0.8584, 0.5925, 0.8924, 0.5925, 0.9191, 0.5738, 0.9191, 0.5738, 0.8924, 0.3588, 0.7843, 0.3856, 0.7843, 0.3856, 0.86, 0.3588, 0.86, 0.4205, 0.9177, 0.4205, 0.8909, 0.4392, 0.8909, 0.4392, 0.9177, 0.4249, 0.3616, 0.442, 0.3639, 0.442, 0.5916, 0.4249, 0.5892, 0.1552, 0.4275, 0.1552, 0.6552, 0.1381, 0.6575, 0.1381, 0.4299, 0.8755, 0.1645, 0.8776, 0.1645, 0.8776, 0.1779, 0.8755, 0.1779, 0.9886, 0.4492, 0.9865, 0.4492, 0.9865, 0.2545, 0.9886, 0.2545, 0.7599, 0.3128, 0.762, 0.3128, 0.762, 0.3262, 0.7599, 0.3262, 0.9844, 0.2546, 0.9865, 0.2546, 0.9865, 0.4493, 0.9844, 0.4493, 0.6481, 0.5645, 0.6647, 0.5661, 0.6647, 0.7863, 0.6481, 0.7847, 0.6972, 0.5645, 0.6972, 0.7847, 0.6806, 0.7863, 0.6806, 0.5661, 0.488, 0.9116, 0.4859, 0.9116, 0.4859, 0.8963, 0.488, 0.8963, 0.997, 0.2426, 0.9991, 0.2426, 0.9991, 0.4518, 0.997, 0.4518, 0.4838, 0.9116, 0.4817, 0.9116, 0.4817, 0.8963, 0.4838, 0.8963, 0.997, 0.03341, 0.9991, 0.03341, 0.9991, 0.2426, 0.997, 0.2426, 0.7304, 0.5645, 0.7469, 0.5658, 0.7469, 0.7874, 0.7304, 0.7862, 0.2376, 0.7998, 0.2376, 0.5782, 0.2541, 0.5769, 0.2541, 0.7986, 0.5537, 0.9118, 0.5516, 0.9118, 0.5516, 0.896, 0.5537, 0.8961, 0.958, 0.9957, 0.9559, 0.9957, 0.9559, 0.7804, 0.958, 0.7804, 0.5484, 0.9118, 0.5463, 0.9118, 0.5463, 0.8961, 0.5484, 0.896, 0.9958, 0.6684, 0.9937, 0.6684, 0.9937, 0.4531, 0.9958, 0.4531, 0.8279, 0.2232, 0.8114, 0.2221, 0.8114, 0.0, 0.8279, 0.001093, 0.4249, 0.8148, 0.4249, 0.5927, 0.4414, 0.5916, 0.4414, 0.8137, 0.5442, 0.9119, 0.5421, 0.9119, 0.5421, 0.896, 0.5442, 0.8961, 0.9907, 0.2507, 0.9886, 0.2507, 0.9886, 0.03341, 0.9907, 0.03341, 0.5379, 0.8961, 0.54, 0.896, 0.54, 0.912, 0.5379, 0.912, 0.9895, 0.4531, 0.9916, 0.4531, 0.9916, 0.6704, 0.9895, 0.6704, 0.8119, 0.5596, 0.8283, 0.5603, 0.8283, 0.7834, 0.8119, 0.7826, 0.8282, 0.5507, 0.8282, 0.3277, 0.8446, 0.327, 0.8446, 0.55, 0.9115, 0.9108, 0.9094, 0.9108, 0.9094, 0.8947, 0.9115, 0.8947, 0.9853, 0.6759, 0.9874, 0.6759, 0.9874, 0.897, 0.9853, 0.897, 0.9052, 0.8947, 0.9073, 0.8947, 0.9073, 0.9109, 0.9052, 0.9109, 0.9865, 0.03341, 0.9886, 0.03341, 0.9886, 0.2545, 0.9865, 0.2545, 0.4079, 0.6941, 0.3916, 0.6941, 0.3916, 0.4565, 0.4079, 0.4565, 0.7135, 0.327, 0.7135, 0.5645, 0.6972, 0.5645, 0.6972, 0.327, 0.9011, 0.654, 0.899, 0.654, 0.899, 0.6376, 0.9011, 0.6376, 0.9676, 0.271, 0.9655, 0.271, 0.9655, 0.03341, 0.9676, 0.03341, 0.9048, 0.7874, 0.9027, 0.7874, 0.9027, 0.7711, 0.9048, 0.7711, 0.9664, 0.6907, 0.9685, 0.6907, 0.9685, 0.9283, 0.9664, 0.9283, 0.6968, 2.293e-08, 0.7132, 0.0, 0.7132, 0.2376, 0.6968, 0.2376, 0.3916, 0.4565, 0.3916, 0.6941, 0.3752, 0.6941, 0.3752, 0.4565, 0.06555, 0.874, 0.06345, 0.874, 0.06345, 0.8576, 0.06555, 0.8576, 0.976, 0.271, 0.9739, 0.271, 0.9739, 0.03341, 0.976, 0.03341, 0.9055, 0.1951, 0.9076, 0.1951, 0.9076, 0.2115, 0.9055, 0.2115, 0.9685, 0.4531, 0.9706, 0.4531, 0.9706, 0.6907, 0.9685, 0.6907, 0.7622, 0.2376, 0.7459, 0.2376, 0.7459, 0.0, 0.7622, 4.077e-08, 0.2206, 0.6651, 0.2206, 0.4275, 0.2369, 0.4275, 0.2369, 0.6651, 0.8969, 0.654, 0.8948, 0.654, 0.8948, 0.6376, 0.8969, 0.6376, 0.9622, 0.959, 0.9601, 0.959, 0.9601, 0.7215, 0.9622, 0.7215, 0.8963, 0.904, 0.8942, 0.904, 0.8942, 0.8876, 0.8963, 0.8876, 0.9676, 0.03341, 0.9697, 0.03341, 0.9697, 0.271, 0.9676, 0.271, 0.7132, 3.313e-08, 0.7295, 0.0, 0.7295, 0.2376, 0.7132, 0.2376, 0.6645, 0.327, 0.6645, 0.5645, 0.6481, 0.5645, 0.6481, 0.327, 0.7543, 0.9004, 0.7522, 0.9004, 0.7522, 0.8841, 0.7543, 0.8841, 0.9685, 0.6907, 0.9664, 0.6907, 0.9664, 0.4531, 0.9685, 0.4531, 0.9039, 0.5214, 0.9018, 0.5214, 0.9018, 0.505, 0.9039, 0.505, 0.9781, 0.03341, 0.9802, 0.03341, 0.9802, 0.271, 0.9781, 0.271, 0.6645, 0.327, 0.6808, 0.327, 0.6808, 0.5645, 0.6645, 0.5645, 0.3586, 0.4565, 0.3586, 0.6941, 0.3422, 0.6941, 0.3422, 0.4565, 0.9032, 0.654, 0.9011, 0.654, 0.9011, 0.6376, 0.9032, 0.6376, 0.9811, 0.9283, 0.979, 0.9283, 0.979, 0.6907, 0.9811, 0.6907, 0.9053, 0.654, 0.9032, 0.654, 0.9032, 0.6376, 0.9053, 0.6376, 0.979, 0.4531, 0.9811, 0.4531, 0.9811, 0.6907, 0.979, 0.6907, 0.4079, 0.4565, 0.4243, 0.4565, 0.4243, 0.6941, 0.4079, 0.6941, 0.2206, 0.4275, 0.2206, 0.6651, 0.2042, 0.6651, 0.2042, 0.4275, 0.3125, 0.8409, 0.3104, 0.8409, 0.3104, 0.8245, 0.3125, 0.8245, 0.9643, 0.6907, 0.9622, 0.6907, 0.9622, 0.4531, 0.9643, 0.4531, 0.89, 0.8876, 0.8921, 0.8876, 0.8921, 0.904, 0.89, 0.904, 0.976, 0.03341, 0.9781, 0.03341, 0.9781, 0.271, 0.976, 0.271, 0.4768, 0.624, 0.4594, 0.6214, 0.4594, 0.3616, 0.4768, 0.3641, 0.4594, 0.3616, 0.4594, 0.6214, 0.442, 0.624, 0.442, 0.3641, 0.9949, 0.03341, 0.997, 0.03341, 0.997, 0.04652, 0.9949, 0.04652, 0.9949, 0.04652, 0.997, 0.04652, 0.997, 0.2462, 0.9949, 0.2462, 0.827, 0.9962, 0.8249, 0.9962, 0.8249, 0.9831, 0.827, 0.9831, 0.8249, 0.7834, 0.827, 0.7834, 0.827, 0.9831, 0.8249, 0.9831, 0.5914, 0.6474, 0.5733, 0.6451, 0.5733, 0.3204, 0.5914, 0.3227, 0.5925, 0.6474, 0.5925, 0.3227, 0.6106, 0.3204, 0.6106, 0.6451, 0.6361, 0.9087, 0.634, 0.9087, 0.634, 0.8924, 0.6361, 0.8924, 0.9634, 0.3017, 0.9613, 0.3017, 0.9613, 0.03341, 0.9634, 0.03342, 0.6361, 0.8924, 0.6382, 0.8924, 0.6382, 0.9087, 0.6361, 0.9087, 0.9613, 0.3026, 0.9592, 0.3026, 0.9592, 0.03342, 0.9613, 0.03341, 0.5352, 0.359, 0.553, 0.3615, 0.553, 0.6377, 0.5352, 0.6352, 0.5173, 0.6377, 0.5173, 0.3615, 0.5352, 0.359, 0.5352, 0.6352, 0.4922, 0.9112, 0.4901, 0.9112, 0.4901, 0.8963, 0.4922, 0.8963, 0.9559, 1.0, 0.9538, 1.0, 0.9538, 0.7952, 0.9559, 0.7952, 0.4943, 0.9112, 0.4922, 0.9112, 0.4922, 0.8963, 0.4943, 0.8963, 0.997, 0.452, 0.9949, 0.452, 0.9949, 0.2462, 0.997, 0.2462, 0.3299, 0.371, 0.3115, 0.369, 0.3115, 0.0, 0.3299, 0.002006, 0.3115, 0.0, 0.3115, 0.369, 0.2931, 0.371, 0.2931, 0.002006, 0.6778, 0.7674, 0.6799, 0.7674, 0.6799, 0.7846, 0.6778, 0.7846, 0.9601, 0.7795, 0.958, 0.7795, 0.958, 0.4531, 0.9601, 0.4531, 0.5173, 0.7916, 0.5152, 0.7916, 0.5152, 0.7744, 0.5173, 0.7744, 0.9559, 0.4531, 0.958, 0.4531, 0.958, 0.7804, 0.9559, 0.7804, 0.3858, 0.0, 0.4044, 0.001543, 0.4044, 0.3658, 0.3858, 0.3643, 0.3485, 0.3658, 0.3485, 0.001543, 0.3671, 0.0, 0.3671, 0.3643, 0.7621, 0.6385, 0.76, 0.6385, 0.76, 0.6204, 0.7621, 0.6204, 0.9559, 0.7952, 0.9538, 0.7952, 0.9538, 0.4531, 0.9559, 0.4531, 0.7621, 0.6565, 0.76, 0.6565, 0.76, 0.6385, 0.7621, 0.6385, 0.9538, 0.7958, 0.9517, 0.7958, 0.9517, 0.4531, 0.9538, 0.4531, 0.442, 0.3616, 0.4232, 0.3607, 0.4232, 0.0, 0.442, 0.0009218, 0.4796, 0.0, 0.4796, 0.3607, 0.4608, 0.3616, 0.4608, 0.0009219, 0.762, 0.3128, 0.7599, 0.3128, 0.7599, 0.2941, 0.762, 0.2941, 0.9517, 0.8065, 0.9496, 0.8065, 0.9496, 0.4531, 0.9517, 0.4531, 0.7621, 0.5832, 0.76, 0.5832, 0.76, 0.5645, 0.7621, 0.5645, 0.9475, 0.4531, 0.9496, 0.4531, 0.9496, 0.8068, 0.9475, 0.8068, 0.03776, 0.5307, 0.01888, 0.5303, 0.01888, 0.171, 0.03776, 0.1714, 0.4796, 0.3597, 0.4796, 0.0004196, 0.4985, 0.0, 0.4985, 0.3593, 0.762, 0.2564, 0.7599, 0.2564, 0.7599, 0.2376, 0.762, 0.2376, 0.9475, 0.8108, 0.9454, 0.8108, 0.9454, 0.4531, 0.9475, 0.4531, 0.5173, 0.7563, 0.5152, 0.7563, 0.5152, 0.7375, 0.5173, 0.7375, 0.9424, 0.03341, 0.9445, 0.03341, 0.9445, 0.3913, 0.9424, 0.3913, 0.03776, 0.1711, 0.05665, 0.171, 0.05665, 0.5299, 0.03776, 0.53, 0.5362, 0.3589, 0.5362, 0.0, 0.5551, 7.315e-05, 0.5551, 0.359, 0.5152, 0.7186, 0.5173, 0.7186, 0.5173, 0.7375, 0.5152, 0.7375, 0.5173, 0.7186, 0.5152, 0.7186, 0.5152, 0.3597, 0.5173, 0.3597, 0.6778, 0.6538, 0.6799, 0.6538, 0.6799, 0.6727, 0.6778, 0.6727, 0.4768, 0.3616, 0.4789, 0.3616, 0.4789, 0.7205, 0.4768, 0.7205, 0.05919, 0.53, 0.07555, 0.5302, 0.07555, 0.7657, 0.05919, 0.7655, 0.03776, 0.5307, 0.03776, 0.7662, 0.0214, 0.7664, 0.0214, 0.5309, 0.632, 0.9087, 0.6299, 0.9087, 0.6299, 0.8924, 0.632, 0.8924, 0.0193, 0.5307, 0.0214, 0.5307, 0.0214, 0.766, 0.0193, 0.766, 0.3082, 0.8918, 0.3103, 0.8918, 0.3103, 0.9081, 0.3082, 0.9081, 0.01636, 0.5307, 0.01846, 0.5307, 0.01846, 0.766, 0.01636, 0.766, 0.442, 0.624, 0.4584, 0.6244, 0.4584, 0.8479, 0.442, 0.8475, 0.2564, 0.8573, 0.2564, 0.6338, 0.2727, 0.6334, 0.2727, 0.8569, 0.6445, 0.9087, 0.6424, 0.9087, 0.6424, 0.8924, 0.6445, 0.8924, 0.9853, 0.6759, 0.9832, 0.6759, 0.9832, 0.4531, 0.9853, 0.4531, 0.6403, 0.9087, 0.6382, 0.9087, 0.6382, 0.8924, 0.6403, 0.8924, 0.9832, 0.6759, 0.9853, 0.6759, 0.9853, 0.8988, 0.9832, 0.8988, 0.7299, 0.327, 0.7462, 0.327, 0.7462, 0.5645, 0.7299, 0.5645, 0.3588, 0.6941, 0.3588, 0.4565, 0.3752, 0.4565, 0.3752, 0.6941, 0.3125, 0.8245, 0.3104, 0.8245, 0.3104, 0.8082, 0.3125, 0.8082, 0.9727, 0.6907, 0.9706, 0.6907, 0.9706, 0.4531, 0.9727, 0.4531, 0.9055, 0.2115, 0.9076, 0.2115, 0.9076, 0.2278, 0.9055, 0.2278, 0.9769, 0.6907, 0.979, 0.6907, 0.979, 0.9283, 0.9769, 0.9283, 0.7786, 1.274e-08, 0.7949, 0.0, 0.7949, 0.2326, 0.7786, 0.2326, 0.7626, 0.7922, 0.7626, 0.5596, 0.7789, 0.5596, 0.7789, 0.7922, 0.9013, 0.2115, 0.9034, 0.2115, 0.9034, 0.2278, 0.9013, 0.2278, 0.9832, 0.6857, 0.9811, 0.6857, 0.9811, 0.4531, 0.9832, 0.4531, 0.4392, 0.8909, 0.4413, 0.8909, 0.4413, 0.9073, 0.4392, 0.9073, 0.9811, 0.6857, 0.9832, 0.6857, 0.9832, 0.9184, 0.9811, 0.9184, 0.5352, 0.6377, 0.5515, 0.6377, 0.5515, 0.8541, 0.5352, 0.8541, 0.2757, 0.8498, 0.2757, 0.6334, 0.2921, 0.6334, 0.2921, 0.8498, 0.1925, 0.8982, 0.1904, 0.8982, 0.1904, 0.8818, 0.1925, 0.8818, 0.9916, 0.8868, 0.9895, 0.8868, 0.9895, 0.6704, 0.9916, 0.6704, 0.8942, 0.904, 0.8921, 0.904, 0.8921, 0.8876, 0.8942, 0.8876, 0.9916, 0.4531, 0.9937, 0.4531, 0.9937, 0.6695, 0.9916, 0.6695, 0.6275, 0.8462, 0.6111, 0.8462, 0.6111, 0.6474, 0.6275, 0.6474, 0.5123, 0.6384, 0.5123, 0.8373, 0.4959, 0.8373, 0.4959, 0.6384, 0.5917, 0.8245, 0.5938, 0.8245, 0.5938, 0.8409, 0.5917, 0.8409, 0.9928, 0.4496, 0.9907, 0.4496, 0.9907, 0.2507, 0.9928, 0.2507, 0.9055, 0.2278, 0.9034, 0.2278, 0.9034, 0.2115, 0.9055, 0.2115, 0.9517, 0.7958, 0.9538, 0.7958, 0.9538, 0.9947, 0.9517, 0.9947, 0.121, 0.6575, 0.1374, 0.6575, 0.1374, 0.8346, 0.121, 0.8346, 0.1388, 0.8346, 0.1388, 0.6575, 0.1552, 0.6575, 0.1552, 0.8346, 0.8997, 0.5214, 0.8976, 0.5214, 0.8976, 0.505, 0.8997, 0.505, 0.9685, 0.4531, 0.9664, 0.4531, 0.9664, 0.2759, 0.9685, 0.2759, 0.9026, 0.8876, 0.9047, 0.8876, 0.9047, 0.904, 0.9026, 0.904, 0.9706, 0.2759, 0.9727, 0.2759, 0.9727, 0.4531, 0.9706, 0.4531, 0.1715, 0.6651, 0.1879, 0.6651, 0.1879, 0.8324, 0.1715, 0.8324, 0.1552, 0.8324, 0.1552, 0.6651, 0.1715, 0.6651, 0.1715, 0.8324, 0.5173, 0.8415, 0.5152, 0.8415, 0.5152, 0.8252, 0.5173, 0.8252, 0.1039, 0.8298, 0.1018, 0.8298, 0.1018, 0.6624, 0.1039, 0.6624, 0.9048, 0.7711, 0.9027, 0.7711, 0.9027, 0.7547, 0.9048, 0.7547, 0.9727, 0.2759, 0.9748, 0.2759, 0.9748, 0.4433, 0.9727, 0.4433, 0.3095, 0.8464, 0.2931, 0.8464, 0.2931, 0.6941, 0.3095, 0.6941, 0.2042, 0.8174, 0.2042, 0.6651, 0.2206, 0.6651, 0.2206, 0.8174, 0.8997, 0.5377, 0.8976, 0.5377, 0.8976, 0.5214, 0.8997, 0.5214, 0.979, 0.2759, 0.9811, 0.2759, 0.9811, 0.4283, 0.979, 0.4283, 0.3019, 0.8918, 0.304, 0.8918, 0.304, 0.9081, 0.3019, 0.9081, 0.9811, 0.2759, 0.9832, 0.2759, 0.9832, 0.4283, 0.9811, 0.4283, 0.8691, 0.7199, 0.8691, 0.8339, 0.856, 0.8339, 0.856, 0.7199, 0.6778, 0.6786, 0.6647, 0.6786, 0.6647, 0.5645, 0.6778, 0.5645, 0.3258, 0.8082, 0.31, 0.8082, 0.31, 0.6941, 0.3258, 0.6941, 0.2507, 0.7998, 0.2507, 0.8157, 0.2376, 0.8157, 0.2376, 0.7998, 0.8771, 0.3205, 0.8929, 0.3205, 0.8929, 0.4346, 0.8771, 0.4346, 0.6778, 0.7674, 0.6778, 0.7832, 0.6647, 0.7832, 0.6647, 0.7674, 0.5925, 8.154e-08, 0.5925, 0.3204, 0.5738, 0.3204, 0.5738, 0.0, 0.5551, 8.154e-08, 0.5738, 0.0, 0.5738, 0.3204, 0.5551, 0.3204, 0.6477, 0.3204, 0.6292, 0.3204, 0.6292, 0.0, 0.6477, 2.446e-07, 0.8224, 0.9146, 0.8039, 0.9146, 0.8039, 0.896, 0.8224, 0.896, 0.6296, 0.327, 0.6481, 0.327, 0.6481, 0.6474, 0.6296, 0.6474, 0.06523, 0.8158, 0.08373, 0.8158, 0.08373, 0.8345, 0.06523, 0.8345, 0.8846, 0.1512, 0.8846, 0.07562, 0.9033, 0.07562, 0.9033, 0.1512, 0.8826, 0.1522, 0.9013, 0.1522, 0.9013, 0.2278, 0.8826, 0.2278, 0.8551, 0.8591, 0.8283, 0.8591, 0.8283, 0.7835, 0.8551, 0.7835, 0.5551, 0.9191, 0.5551, 0.8924, 0.5738, 0.8924, 0.5738, 0.9191, 0.3258, 0.7843, 0.3526, 0.7843, 0.3526, 0.86, 0.3258, 0.86, 0.5721, 0.8265, 0.5721, 0.7997, 0.5908, 0.7997, 0.5908, 0.8265, 0.7567, 0.7674, 0.7567, 0.7791, 0.7469, 0.7803, 0.7469, 0.7686, 0.9291, 0.7337, 0.9291, 0.6418, 0.9393, 0.6412, 0.9393, 0.7331, 0.9393, 0.5492, 0.9393, 0.6412, 0.9291, 0.6406, 0.9291, 0.5487, 0.3125, 0.8082, 0.3258, 0.8097, 0.3258, 0.9034, 0.3125, 0.9018, 0.9062, 0.5035, 0.8929, 0.505, 0.8929, 0.4113, 0.9062, 0.4098, 0.8647, 0.8725, 0.8647, 0.8591, 0.8683, 0.8591, 0.8683, 0.8725, 0.1421, 0.961, 0.1421, 0.8807, 0.1458, 0.8807, 0.1458, 0.961, 0.1458, 0.961, 0.1458, 0.8807, 0.1495, 0.8807, 0.1495, 0.961, 0.7621, 0.7657, 0.7469, 0.7674, 0.7469, 0.6803, 0.7621, 0.6786, 0.6799, 0.7674, 0.6647, 0.7657, 0.6647, 0.6786, 0.6799, 0.6803, 0.8534, 0.7803, 0.8534, 0.7714, 0.856, 0.7714, 0.856, 0.7803, 0.9587, 0.4411, 0.9587, 0.3608, 0.9613, 0.3608, 0.9613, 0.4411, 0.1842, 0.9621, 0.1842, 0.8818, 0.1869, 0.8818, 0.1869, 0.9621, 0.9396, 0.1825, 0.9294, 0.1836, 0.9294, 0.09657, 0.9396, 0.09541, 0.0, 0.7664, 0.01018, 0.7676, 0.01018, 0.8547, 2.038e-08, 0.8535, 0.2042, 0.8668, 0.238, 0.8669, 0.238, 0.9033, 0.2042, 0.9032, 0.4796, 0.8963, 0.4796, 0.8548, 0.5159, 0.8548, 0.5159, 0.8963, 0.7062, 0.9036, 0.6726, 0.9038, 0.6726, 0.8674, 0.7062, 0.8673, 0.001422, 0.898, 0.001422, 0.8565, 0.03776, 0.8565, 0.03776, 0.898, 0.1552, 0.8368, 0.1936, 0.8324, 0.1936, 0.8774, 0.1552, 0.8818, 0.2427, 0.8668, 0.2042, 0.8624, 0.2042, 0.8174, 0.2427, 0.8218, 0.8447, 0.6399, 0.8447, 0.5596, 0.8691, 0.5596, 0.8691, 0.6399, 0.2757, 0.8919, 0.2998, 0.8918, 0.2998, 0.9162, 0.2757, 0.9163, 0.7304, 0.8677, 0.7304, 0.7874, 0.7548, 0.7874, 0.7548, 0.8677, 0.3534, 0.7812, 0.3258, 0.7843, 0.3258, 0.6973, 0.3534, 0.6941, 0.3588, 0.6941, 0.3864, 0.6973, 0.3864, 0.7843, 0.3588, 0.7812, 0.8447, 0.7199, 0.8447, 0.6399, 0.8691, 0.6399, 0.8691, 0.7199, 0.8693, 0.2357, 0.8693, 0.3158, 0.8448, 0.3158, 0.8448, 0.2357, 0.8448, 0.3225, 0.8173, 0.3257, 0.8173, 0.2389, 0.8448, 0.2357, 0.8173, 0.3257, 0.7897, 0.3225, 0.7897, 0.2357, 0.8173, 0.2389, 0.07555, 0.7318, 0.07555, 0.7199, 0.08533, 0.7211, 0.08533, 0.7329, 0.9209, 0.5465, 0.9209, 0.4536, 0.9311, 0.4531, 0.9311, 0.5459, 0.2038, 0.833, 0.2038, 0.9258, 0.1936, 0.9253, 0.1936, 0.8324, 0.9033, 0.001465, 0.9165, 0.0, 0.9165, 0.09394, 0.9033, 0.09541, 0.256, 0.9128, 0.2427, 0.9114, 0.2427, 0.8174, 0.256, 0.8189, 0.5127, 0.8373, 0.5127, 0.8508, 0.509, 0.8508, 0.509, 0.8373, 0.955, 0.442, 0.955, 0.3608, 0.9587, 0.3608, 0.9587, 0.442, 0.9268, 0.956, 0.9268, 0.8748, 0.9305, 0.8748, 0.9305, 0.956, 0.89, 0.7986, 0.9052, 0.8003, 0.9052, 0.8876, 0.89, 0.886, 0.8901, 0.5503, 0.9053, 0.5487, 0.9053, 0.636, 0.8901, 0.6376, 0.8443, 0.2238, 0.8443, 0.2328, 0.8417, 0.2328, 0.8417, 0.2238, 0.8901, 0.3169, 0.8901, 0.2357, 0.8927, 0.2357, 0.8927, 0.3169, 0.4108, 0.8657, 0.4108, 0.7844, 0.4135, 0.7844, 0.4135, 0.8657, 0.9311, 0.4531, 0.9413, 0.4542, 0.9413, 0.5415, 0.9311, 0.5404, 0.9398, 0.08732, 0.9297, 0.08843, 0.9297, 0.001108, 0.9398, 0.0, 0.4205, 0.902, 0.3864, 0.9021, 0.3864, 0.8657, 0.4205, 0.8657, 0.312, 0.8498, 0.312, 0.8918, 0.2757, 0.8918, 0.2757, 0.8498, 0.3514, 0.86, 0.3856, 0.8601, 0.3856, 0.8964, 0.3514, 0.8963, 0.5173, 0.896, 0.5173, 0.8541, 0.5537, 0.8541, 0.5537, 0.896, 0.104, 0.8839, 0.06564, 0.8797, 0.06564, 0.8346, 0.104, 0.8388, 0.8826, 0.2236, 0.8443, 0.2278, 0.8443, 0.1827, 0.8826, 0.1785, 0.3864, 0.8657, 0.3864, 0.7844, 0.4108, 0.7844, 0.4108, 0.8657, 0.8655, 0.9088, 0.8655, 0.8842, 0.89, 0.8841, 0.89, 0.9087, 0.6726, 0.7863, 0.6726, 0.8675, 0.6481, 0.8675, 0.6481, 0.7863, 0.3864, 0.6941, 0.4139, 0.6971, 0.4139, 0.7844, 0.3864, 0.7814, 0.7622, 0.2387, 0.7897, 0.2357, 0.7897, 0.3231, 0.7622, 0.326, 0.6726, 0.8673, 0.6726, 0.7863, 0.697, 0.7863, 0.697, 0.8673, 0.706, 0.8673, 0.706, 0.7863, 0.7304, 0.7863, 0.7304, 0.8673, 0.01028, 0.7664, 0.03776, 0.7694, 0.03776, 0.8565, 0.01028, 0.8535, 0.03776, 0.7706, 0.06523, 0.7676, 0.06523, 0.8546, 0.03776, 0.8576])
me_cube_002.materials.append(mat_material)
me_cube_002.use_remesh_preserve_volume = False
me_cube_002.use_remesh_preserve_attributes = False
me_cube_002.use_mirror_vertex_groups = False
me_cube_002.update()
arm_armature_001 = bpy.data.armatures.new('Armature.001')  # bones are not reproduced
arm_armature = bpy.data.armatures.new('Armature')  # bones are not reproduced

# ---- objects
ob_armature_001 = bpy.data.objects.new('Armature.001', arm_armature_001)
ob_cube_001 = bpy.data.objects.new('Cube.001', me_cube_002)
ob_armature = bpy.data.objects.new('Armature', arm_armature)

# ---- transforms, parenting, visibility, modifiers, constraints
ob_armature_001.location = (0.0, 0.0, -0.3364)
ob_armature_001.rotation_euler = (3.17, -0.0, 0.0)
ob_armature_001.show_in_front = True
ob_armature_001.lineart.crease_threshold = 0.0
ob_cube_001.parent = ob_armature_001
ob_cube_001.location = (-0.06615, 0.0, 0.0)
ob_cube_001.scale = (0.1545, 0.1785, 0.1562)
ob_cube_001.lineart.crease_threshold = 0.0
_vg = ob_cube_001.vertex_groups.new(name='Bone')
for _i, _w in zip([192, 194, 195, 198, 199, 200, 201, 202, 203, 204, 205, 206, 207], [0.009322, 0.06084, 0.07283, 0.2894, 0.302, 0.8466, 0.8211, 0.4942, 0.4951, 0.4894, 0.4887, 0.1613, 0.1384]): _vg.add([_i], _w, 'REPLACE')
_vg = ob_cube_001.vertex_groups.new(name='Bone.001')
for _i, _w in zip([184, 185, 186, 187, 188, 189, 190, 191, 192, 193, 194, 195, 198, 199], [0.02469, 0.089, 0.538, 0.05859, 0.004342, 0.0711, 0.2839, 0.03917, 0.2676, 0.1321, 0.7484, 0.7333, 0.3506, 0.345]): _vg.add([_i], _w, 'REPLACE')
_vg = ob_cube_001.vertex_groups.new(name='Bone.002')
for _i, _w in zip([192, 194, 195, 198, 199], [0.009322, 0.06084, 0.07283, 0.2894, 0.302]): _vg.add([_i], _w, 'REPLACE')
_vg = ob_cube_001.vertex_groups.new(name='Bone.003')
for _i, _w in zip([144, 145, 146, 147, 148, 149, 150, 151, 152, 153, 154, 155, 156, 157, 158, 159, 160, 161, 162, 163, 164, 165, 166, 167, 168, 169, 170, 171, 172, 173, 174, 175, 176, 177, 178, 179, 180, 181, 182, 183, 184, 185, 186, 187, 188, 189, 190, 191], [1.0, 1.0, 1.0, 1.0, 1.0, 1.0, 1.0, 1.0, 1.0, 1.0, 1.0, 1.0, 1.0, 1.0, 1.0, 1.0, 1.0, 1.0, 1.0, 1.0, 1.0, 1.0, 1.0, 1.0, 1.0, 1.0, 1.0, 1.0, 1.0, 1.0, 1.0, 1.0, 1.0, 1.0, 1.0, 1.0, 1.0, 1.0, 1.0, 1.0, 0.9627, 0.911, 0.462, 0.9414, 0.9728, 0.9289, 0.7161, 0.9554]): _vg.add([_i], _w, 'REPLACE')
_vg = ob_cube_001.vertex_groups.new(name='Bone.004')
for _i, _w in zip([192, 193, 195, 196, 197, 199], [0.4542, 0.05595, 0.07563, 0.9391, 0.008765, 0.03981]): _vg.add([_i], _w, 'REPLACE')
_vg = ob_cube_001.vertex_groups.new(name='Bone.005')
for _i, _w in zip([130, 131, 134, 135, 136, 137, 138, 139, 140, 141, 142, 143], [0.06763, 0.09054, 0.2028, 0.9167, 1.0, 1.0, 1.0, 1.0, 1.0, 1.0, 1.0, 1.0]): _vg.add([_i], _w, 'REPLACE')
_vg = ob_cube_001.vertex_groups.new(name='Bone.006')
for _i, _w in zip([192, 193, 194, 195, 197], [0.1613, 0.6025, 0.08018, 0.01519, 0.01195]): _vg.add([_i], _w, 'REPLACE')
_vg = ob_cube_001.vertex_groups.new(name='Bone.007')
for _i, _w in zip([64, 65, 66, 67, 68, 69, 70, 71, 192, 193, 194, 197, 198], [1.0, 1.0, 1.0, 1.0, 1.0, 1.0, 1.0, 1.0, 0.05759, 0.1826, 0.0185, 0.8978, 0.0565]): _vg.add([_i], _w, 'REPLACE')
_vg = ob_cube_001.vertex_groups.new(name='Bone.008')
_vg.add([56, 57, 58, 59, 60, 61, 62, 63], 1.0, 'REPLACE')
_vg = ob_cube_001.vertex_groups.new(name='Bone.009')
for _i, _w in zip([128, 129, 130, 131, 132, 133, 134, 135], [0.9995, 0.9985, 0.9324, 0.9095, 0.9978, 0.9976, 0.7972, 0.08325]): _vg.add([_i], _w, 'REPLACE')
_vg = ob_cube_001.vertex_groups.new(name='Bone.010')
for _i, _w in zip([48, 49, 50, 51, 52, 53, 54, 55], [0.1564, 0.8378, 0.9995, 0.9998, 0.9013, 0.8611, 0.9996, 1.0]): _vg.add([_i], _w, 'REPLACE')
_vg = ob_cube_001.vertex_groups.new(name='Bone.011')
for _i, _w in zip([112, 113, 114, 115, 116, 117, 118, 119, 120, 121, 122, 123, 124, 125, 126, 127], [0.4168, 0.4141, 0.1075, 0.4745, 0.4192, 0.4153, 0.1733, 0.9102, 1.0, 1.0, 1.0, 1.0, 1.0, 1.0, 1.0, 1.0]): _vg.add([_i], _w, 'REPLACE')
_vg = ob_cube_001.vertex_groups.new(name='Bone.012')
for _i, _w in zip([32, 33, 34, 35, 36, 37, 38, 39, 40, 41, 42, 43, 44, 45, 46, 47], [1.0, 1.0, 1.0, 1.0, 1.0, 1.0, 1.0, 1.0, 0.4215, 0.4187, 0.1061, 0.4841, 0.4239, 0.4199, 0.161, 0.9329]): _vg.add([_i], _w, 'REPLACE')
_vg = ob_cube_001.vertex_groups.new(name='Bone.013')
_vg.add([104, 105, 106, 107, 108, 109, 110, 111], 1.0, 'REPLACE')
_vg = ob_cube_001.vertex_groups.new(name='Bone.014')
for _i, _w in zip([8, 9, 10, 11, 12, 13, 14, 15, 16, 17, 18, 19, 20, 21, 22, 23, 24, 25, 26, 27, 28, 29, 30, 31, 40, 41, 42, 43, 44, 45, 46, 47], [0.5104, 0.5149, 0.8885, 0.1709, 0.5099, 0.5149, 0.9251, 0.06548, 1.0, 1.0, 1.0, 1.0, 1.0, 1.0, 1.0, 1.0, 1.0, 1.0, 1.0, 1.0, 1.0, 1.0, 1.0, 1.0, 0.5785, 0.5813, 0.8939, 0.5159, 0.5761, 0.5801, 0.839, 0.06715]): _vg.add([_i], _w, 'REPLACE')
_vg = ob_cube_001.vertex_groups.new(name='Bone.015')
for _i, _w in zip([0, 1, 2, 3, 4, 5, 6, 7, 8, 9, 10, 11, 12, 13, 14, 15, 48, 49, 52, 53], [1.0, 1.0, 1.0, 1.0, 1.0, 1.0, 1.0, 1.0, 0.4896, 0.4851, 0.1115, 0.8291, 0.4901, 0.4851, 0.07486, 0.9345, 0.8436, 0.1622, 0.09866, 0.1389]): _vg.add([_i], _w, 'REPLACE')
_vg = ob_cube_001.vertex_groups.new(name='Bone.016')
for _i, _w in zip([80, 81, 82, 83, 84, 85, 86, 87, 88, 89, 90, 91, 92, 93, 94, 95, 96, 97, 98, 99, 100, 101, 102, 103, 112, 113, 114, 115, 116, 117, 118, 119], [1.0, 1.0, 1.0, 1.0, 1.0, 1.0, 1.0, 1.0, 1.0, 1.0, 1.0, 1.0, 1.0, 1.0, 1.0, 1.0, 1.0, 1.0, 1.0, 1.0, 1.0, 1.0, 1.0, 1.0, 0.5832, 0.5859, 0.8925, 0.5255, 0.5808, 0.5847, 0.8267, 0.08981]): _vg.add([_i], _w, 'REPLACE')
_vg = ob_cube_001.vertex_groups.new(name='Bone.017')
_vg.add([72, 73, 74, 75, 76, 77, 78, 79], 1.0, 'REPLACE')
_vg = ob_cube_001.vertex_groups.new(name='Bone.018')
_vg = ob_cube_001.vertex_groups.new(name='Bone.019')
_vg = ob_cube_001.vertex_groups.new(name='Bone.020')
_vg = ob_cube_001.vertex_groups.new(name='Bone.021')
_vg = ob_cube_001.vertex_groups.new(name='Bone.022')
_vg = ob_cube_001.vertex_groups.new(name='Bone.023')
_vg = ob_cube_001.vertex_groups.new(name='Bone.024')
for _i, _w in zip([200, 201, 202, 203, 204, 205, 206, 207, 672, 674, 675, 676, 677, 678, 679], [0.05209, 0.1104, 0.3292, 0.1516, 0.1531, 0.333, 0.6966, 0.1079, 0.04999, 0.03514, 0.03577, 0.07429, 0.0007275, 0.03514, 0.03581]): _vg.add([_i], _w, 'REPLACE')
_vg = ob_cube_001.vertex_groups.new(name='Bone.030')
for _i, _w in zip([216, 217, 218, 219, 220, 221, 222, 223, 224, 225, 226, 227, 228, 229, 230, 231, 232, 233, 234, 235, 236, 237, 238, 239, 240, 241, 242, 243, 244, 245, 246, 247, 248, 249, 250, 251, 252, 253, 254, 255, 256, 257, 258, 259, 260, 261, 262, 263, 264, 265, 266, 267, 268, 269, 270, 271, 272, 273, 274, 275, 276, 277, 278, 279, 280, 281, 282, 283, 284, 285, 286, 287, 288, 289, 290, 291, 292, 293, 294, 295, 360, 361, 362, 363, 364, 365, 366, 367, 368, 369, 370, 371, 372, 373, 374, 375, 376, 377, 378, 379, 380, 381, 382, 383, 384, 385, 386, 387, 388, 389, 390, 391, 392, 393, 394, 395, 396, 397, 398, 399, 400, 401, 402, 403, 404, 405, 406, 407, 425, 440, 441, 442, 443, 444, 445, 446, 447], [0.2421, 0.3903, 0.2012, 0.2017, 0.2683, 0.5201, 0.2013, 0.2017, 0.9988, 0.9985, 0.587, 0.5902, 0.9991, 0.9986, 0.5871, 0.5902, 1.0, 1.0, 1.0, 1.0, 1.0, 1.0, 1.0, 1.0, 1.0, 1.0, 1.0, 1.0, 1.0, 1.0, 1.0, 1.0, 1.0, 1.0, 1.0, 1.0, 1.0, 1.0, 1.0, 1.0, 1.0, 1.0, 1.0, 1.0, 1.0, 1.0, 1.0, 1.0, 1.0, 1.0, 1.0, 1.0, 1.0, 1.0, 1.0, 1.0, 1.0, 1.0, 1.0, 1.0, 1.0, 1.0, 1.0, 1.0, 1.0, 1.0, 1.0, 1.0, 1.0, 1.0, 1.0, 1.0, 1.0, 1.0, 1.0, 1.0, 1.0, 1.0, 1.0, 1.0, 1.0, 1.0, 1.0, 1.0, 1.0, 1.0, 1.0, 1.0, 1.0, 1.0, 1.0, 1.0, 1.0, 1.0, 1.0, 1.0, 1.0, 1.0, 1.0, 1.0, 1.0, 1.0, 1.0, 1.0, 1.0, 1.0, 1.0, 1.0, 1.0, 1.0, 1.0, 1.0, 1.0, 1.0, 1.0, 1.0, 1.0, 1.0, 1.0, 1.0, 0.8471, 0.5638, 0.6749, 0.6766, 0.8507, 0.4413, 0.6748, 0.6766, 0.01115, 0.1729, 0.9993, 0.9999, 0.9342, 0.7881, 0.9986, 0.9989, 0.8614]): _vg.add([_i], _w, 'REPLACE')
_vg = ob_cube_001.vertex_groups.new(name='Bone.031')
for _i, _w in zip([208, 209, 210, 211, 212, 213, 214, 215, 216, 217, 218, 219, 220, 221, 222, 223, 226, 227, 230, 231, 296, 297, 298, 299, 300, 301, 302, 303, 304, 305, 306, 307, 308, 309, 310, 311, 312, 313, 314, 315, 316, 317, 318, 319, 320, 321, 322, 323, 324, 325, 326, 327, 328, 329, 330, 331, 332, 333, 334, 335, 336, 337, 338, 339, 340, 341, 342, 343, 344, 345, 346, 347, 348, 349, 350, 351, 352, 353, 354, 355, 356, 357, 358, 359, 432, 433, 434, 435, 436, 437, 438, 439, 440, 443, 444, 447], [1.0, 1.0, 1.0, 1.0, 1.0, 1.0, 1.0, 1.0, 0.7579, 0.6097, 0.7988, 0.7983, 0.7317, 0.4799, 0.7987, 0.7983, 0.413, 0.4098, 0.4129, 0.4098, 1.0, 1.0, 1.0, 1.0, 1.0, 1.0, 1.0, 1.0, 1.0, 1.0, 1.0, 1.0, 1.0, 1.0, 1.0, 1.0, 1.0, 1.0, 1.0, 1.0, 1.0, 1.0, 1.0, 1.0, 0.9997, 0.9997, 0.9998, 0.9998, 0.9997, 0.9997, 0.9998, 0.9998, 0.9998, 0.9998, 0.9999, 0.9999, 0.9998, 0.9998, 0.9999, 0.9999, 1.0, 1.0, 1.0, 1.0, 1.0, 1.0, 1.0, 1.0, 0.9999, 0.9999, 1.0, 1.0, 0.9999, 0.9999, 1.0, 1.0, 1.0, 1.0, 1.0, 1.0, 1.0, 1.0, 1.0, 1.0, 1.0, 1.0, 1.0, 1.0, 1.0, 1.0, 1.0, 1.0, 0.8271, 0.06577, 0.2119, 0.1386]): _vg.add([_i], _w, 'REPLACE')
_vg = ob_cube_001.vertex_groups.new(name='Bone.032')
for _i, _w in zip([200, 201, 202, 203, 204, 205, 206, 207], [0.1013, 0.06849, 0.1766, 0.3533, 0.3576, 0.1782, 0.1421, 0.7537]): _vg.add([_i], _w, 'REPLACE')
_vg = ob_cube_001.vertex_groups.new(name='Bone.033')
_vg = ob_cube_001.vertex_groups.new(name='Bone.025')
for _i, _w in zip([648, 649, 650, 651, 652, 653, 654, 655, 656, 657, 658, 659, 660, 661, 662, 663, 664, 665, 666, 667, 668, 669, 670, 671, 672, 673, 674, 675, 676, 677, 678, 679, 696, 697, 698, 699, 700, 701, 702, 703], [0.3411, 0.701, 0.5562, 0.5546, 0.4411, 0.7384, 0.5562, 0.5546, 1.0, 1.0, 1.0, 1.0, 1.0, 1.0, 1.0, 1.0, 1.0, 1.0, 1.0, 1.0, 1.0, 1.0, 1.0, 1.0, 0.95, 0.9787, 0.9575, 0.9571, 0.9257, 0.9746, 0.9574, 0.9571, 1.0, 1.0, 1.0, 1.0, 1.0, 1.0, 1.0, 1.0]): _vg.add([_i], _w, 'REPLACE')
_vg = ob_cube_001.vertex_groups.new(name='Bone.026')
for _i, _w in zip([456, 457, 458, 459, 460, 461, 462, 463, 464, 465, 466, 467, 468, 469, 470, 471, 472, 473, 474, 475, 476, 477, 478, 479, 480, 481, 482, 483, 484, 485, 486, 487, 488, 489, 490, 491, 492, 493, 494, 495, 496, 497, 498, 499, 500, 501, 502, 503, 504, 505, 506, 507, 508, 509, 510, 511, 512, 513, 514, 515, 516, 517, 518, 519, 520, 521, 522, 523, 524, 525, 526, 527, 528, 529, 530, 531, 532, 533, 534, 535, 536, 537, 538, 539, 540, 541, 542, 543, 544, 545, 546, 547, 548, 549, 550, 551, 608, 609, 610, 611, 612, 613, 614, 615, 616, 617, 618, 619, 620, 621, 622, 623, 624, 625, 626, 627, 628, 629, 630, 631, 632, 633, 634, 635, 636, 637, 638, 639, 640, 641, 642, 643, 644, 645, 646, 647, 648, 649, 650, 651, 652, 653, 654, 655, 681, 682, 685, 686, 688, 689, 690, 691, 692, 693, 694, 695], [0.9972, 0.9979, 0.6218, 0.6279, 0.9973, 0.9976, 0.6218, 0.628, 0.9973, 0.9983, 0.6845, 0.6903, 0.9974, 0.998, 0.6846, 0.6904, 0.9993, 0.999, 0.7002, 0.7056, 0.9992, 0.9989, 0.7003, 0.7057, 0.9994, 0.9991, 0.6942, 0.6995, 0.9992, 0.999, 0.6943, 0.6996, 0.9995, 0.9995, 0.7734, 0.775, 0.9994, 0.9994, 0.773, 0.775, 1.0, 1.0, 1.0, 1.0, 1.0, 1.0, 1.0, 1.0, 1.0, 1.0, 1.0, 1.0, 1.0, 1.0, 1.0, 1.0, 1.0, 1.0, 1.0, 1.0, 1.0, 1.0, 1.0, 1.0, 1.0, 1.0, 1.0, 1.0, 1.0, 1.0, 1.0, 1.0, 1.0, 1.0, 1.0, 1.0, 1.0, 1.0, 1.0, 1.0, 1.0, 1.0, 1.0, 1.0, 1.0, 1.0, 1.0, 1.0, 0.9939, 0.9972, 0.4035, 0.406, 0.9939, 0.9966, 0.4035, 0.4056, 0.9994, 0.9994, 0.7831, 0.7845, 0.9993, 0.9994, 0.7828, 0.7845, 0.9996, 0.9995, 0.7803, 0.7819, 0.9994, 0.9995, 0.78, 0.7818, 1.0, 1.0, 1.0, 1.0, 1.0, 1.0, 1.0, 1.0, 1.0, 1.0, 1.0, 1.0, 1.0, 1.0, 1.0, 1.0, 1.0, 1.0, 1.0, 1.0, 1.0, 1.0, 1.0, 1.0, 0.6589, 0.299, 0.4438, 0.4454, 0.5589, 0.2616, 0.4438, 0.4454, 0.5736, 0.3468, 0.8705, 0.07176, 1.0, 1.0, 1.0, 1.0, 1.0, 1.0, 1.0, 1.0]): _vg.add([_i], _w, 'REPLACE')
_vg = ob_cube_001.vertex_groups.new(name='Bone.027')
for _i, _w in zip([458, 459, 462, 463, 466, 467, 470, 471, 474, 475, 478, 479, 482, 483, 486, 487, 490, 491, 494, 495, 546, 547, 550, 551, 552, 553, 554, 555, 556, 557, 558, 559, 560, 561, 562, 563, 564, 565, 566, 567, 568, 569, 570, 571, 572, 573, 574, 575, 576, 577, 578, 579, 580, 581, 582, 583, 584, 585, 586, 587, 588, 589, 590, 591, 592, 593, 594, 595, 596, 597, 598, 599, 600, 601, 602, 603, 604, 605, 606, 607, 610, 611, 614, 615, 618, 619, 622, 623, 680, 681, 682, 683, 684, 685, 686, 687], [0.3782, 0.3721, 0.3782, 0.372, 0.3155, 0.3097, 0.3154, 0.3096, 0.2998, 0.2944, 0.2997, 0.2943, 0.3058, 0.3005, 0.3056, 0.3004, 0.2266, 0.225, 0.227, 0.225, 0.5965, 0.594, 0.5965, 0.5944, 0.9999, 0.9999, 1.0, 1.0, 0.9999, 0.9999, 1.0, 1.0, 1.0, 1.0, 1.0, 1.0, 1.0, 1.0, 1.0, 1.0, 1.0, 1.0, 1.0, 1.0, 1.0, 1.0, 1.0, 1.0, 0.9998, 0.9998, 1.0, 1.0, 0.9998, 0.9998, 1.0, 1.0, 1.0, 1.0, 1.0, 1.0, 1.0, 1.0, 1.0, 1.0, 1.0, 1.0, 1.0, 1.0, 1.0, 1.0, 1.0, 1.0, 1.0, 1.0, 1.0, 1.0, 1.0, 1.0, 1.0, 1.0, 0.2169, 0.2155, 0.2172, 0.2155, 0.2197, 0.2181, 0.22, 0.2182, 0.9849, 0.4264, 0.6532, 0.9877, 0.9951, 0.1295, 0.9282, 0.9994]): _vg.add([_i], _w, 'REPLACE')
_vg = ob_cube_001.vertex_groups.new(name='Bone.028')
for _i, _w in zip([416, 424, 425, 426, 427, 428, 429, 430, 431, 449, 450, 452, 453, 454, 455, 794, 795, 798, 799], [0.01192, 0.07648, 0.02091, 0.04556, 0.04617, 0.05179, 0.01031, 0.04553, 0.04614, 0.9675, 0.9718, 0.08653, 0.7924, 0.3665, 0.07244, 0.9185, 0.797, 0.8131, 0.7678]): _vg.add([_i], _w, 'REPLACE')
_vg = ob_cube_001.vertex_groups.new(name='Bone.029')
for _i, _w in zip([400, 401, 402, 403, 404, 405, 406, 407, 408, 409, 410, 411, 412, 413, 414, 415, 416, 417, 418, 419, 420, 421, 422, 423, 424, 425, 426, 427, 428, 429, 430, 431, 448, 449, 450, 451, 452, 453, 454, 455], [0.1529, 0.4362, 0.3251, 0.3234, 0.1493, 0.5587, 0.3252, 0.3234, 1.0, 1.0, 1.0, 1.0, 1.0, 1.0, 1.0, 1.0, 0.969, 0.9881, 0.9814, 0.9813, 0.979, 0.9893, 0.9814, 0.9813, 0.9126, 0.934, 0.9339, 0.9338, 0.9396, 0.9464, 0.9339, 0.9338, 0.9857, 0.01496, 0.006347, 0.9888, 0.9135, 0.2076, 0.6335, 0.9276]): _vg.add([_i], _w, 'REPLACE')
_vg = ob_cube_001.vertex_groups.new(name='Bone.034')
for _i, _w in zip([784, 785, 786, 787, 788, 789, 790, 791, 792, 793, 794, 795, 796, 797, 798, 799], [0.03589, 0.05571, 0.9764, 0.9686, 0.1209, 0.1256, 0.9752, 0.9789, 0.9781, 0.9779, 0.08148, 0.203, 0.981, 0.982, 0.1869, 0.2322]): _vg.add([_i], _w, 'REPLACE')
_vg = ob_cube_001.vertex_groups.new(name='Bone.040')
for _i, _w in zip([744, 745, 746, 747, 748, 749, 750, 751], [0.4694, 0.1247, 0.886, 0.9684, 0.4741, 0.1161, 0.8868, 0.9722]): _vg.add([_i], _w, 'REPLACE')
_vg = ob_cube_001.vertex_groups.new(name='Bone.041')
for _i, _w in zip([736, 737, 738, 739, 740, 741, 742, 743, 744, 745, 746, 747, 748, 749, 750, 751], [0.1158, 0.3216, 0.9794, 0.9749, 0.2412, 0.3178, 0.9775, 0.9853, 0.5306, 0.8753, 0.114, 0.01312, 0.5259, 0.8839, 0.1132, 0.005634]): _vg.add([_i], _w, 'REPLACE')
_vg = ob_cube_001.vertex_groups.new(name='Bone.042')
for _i, _w in zip([704, 705, 706, 707, 708, 709, 710, 711, 714, 715, 718, 719, 728, 729, 730, 731, 732, 733, 734, 735, 736, 737, 740, 741], [1.0, 1.0, 1.0, 1.0, 1.0, 1.0, 1.0, 1.0, 0.9932, 0.9955, 0.9931, 0.9955, 0.5177, 0.5337, 0.7771, 0.7234, 0.3582, 0.3728, 0.1631, 0.1188, 0.8102, 0.3761, 0.628, 0.466]): _vg.add([_i], _w, 'REPLACE')
_vg = ob_cube_001.vertex_groups.new(name='Bone.043')
for _i, _w in zip([712, 713, 716, 717], [0.9943, 0.9926, 0.994, 0.993]): _vg.add([_i], _w, 'REPLACE')
_vg = ob_cube_001.vertex_groups.new(name='Bone.035')
for _i, _w in zip([752, 753, 754, 755, 756, 757, 758, 759, 762, 763, 766, 767, 776, 777, 778, 779, 780, 781, 782, 783, 784, 785, 787, 788, 789], [1.0, 1.0, 1.0, 1.0, 1.0, 1.0, 1.0, 1.0, 0.9919, 0.9969, 0.9918, 0.997, 0.3717, 0.2958, 0.3204, 0.6398, 0.2399, 0.2187, 0.08709, 0.07875, 0.9571, 0.9443, 0.0127, 0.8791, 0.8744]): _vg.add([_i], _w, 'REPLACE')
_vg = ob_cube_001.vertex_groups.new(name='Bone.036')
for _i, _w in zip([760, 761, 764, 765], [0.9939, 0.9928, 0.9936, 0.9931]): _vg.add([_i], _w, 'REPLACE')
_vg = ob_cube_001.vertex_groups.new(name='Bone.037')
for _i, _w in zip([770, 771, 774, 775, 776, 777, 778, 779, 780, 781, 782, 783], [0.9956, 0.9993, 0.9956, 0.9991, 0.6283, 0.7042, 0.6796, 0.3602, 0.7601, 0.7813, 0.9129, 0.9213]): _vg.add([_i], _w, 'REPLACE')
_vg = ob_cube_001.vertex_groups.new(name='Bone.038')
for _i, _w in zip([768, 769, 772, 773], [0.9972, 0.9969, 0.9971, 0.9971]): _vg.add([_i], _w, 'REPLACE')
_vg = ob_cube_001.vertex_groups.new(name='Bone.039')
_vg = ob_cube_001.vertex_groups.new(name='Bone.044')
for _i, _w in zip([722, 723, 726, 727, 728, 729, 730, 731, 732, 733, 734, 735, 736, 737, 740, 741], [0.9963, 0.998, 0.9964, 0.998, 0.4823, 0.4663, 0.2229, 0.2766, 0.6418, 0.6272, 0.8369, 0.8812, 0.07399, 0.3023, 0.1308, 0.2162]): _vg.add([_i], _w, 'REPLACE')
_vg = ob_cube_001.vertex_groups.new(name='Bone.046')
_vg = ob_cube_001.vertex_groups.new(name='Bone.048')
_vg = ob_cube_001.vertex_groups.new(name='Bone.050')
_vg = ob_cube_001.vertex_groups.new(name='Bone.052')
_vg = ob_cube_001.vertex_groups.new(name='Bone.054')
_vg = ob_cube_001.vertex_groups.new(name='Bone.055')
_vg = ob_cube_001.vertex_groups.new(name='Bone.056')
_vg = ob_cube_001.vertex_groups.new(name='Bone.057')
_vg = ob_cube_001.vertex_groups.new(name='Bone.045')
for _i, _w in zip([720, 721, 724, 725], [0.9964, 0.9971, 0.9963, 0.9971]): _vg.add([_i], _w, 'REPLACE')
_vg = ob_cube_001.vertex_groups.new(name='Bone.047')
_vg = ob_cube_001.vertex_groups.new(name='Bone.049')
_vg = ob_cube_001.vertex_groups.new(name='Bone.051')
_vg = ob_cube_001.vertex_groups.new(name='Bone.053')
_vg = ob_cube_001.vertex_groups.new(name='Bone.058')
_vg = ob_cube_001.vertex_groups.new(name='Bone.059')
_vg = ob_cube_001.vertex_groups.new(name='Bone.060')
_vg = ob_cube_001.vertex_groups.new(name='Bone.061')
_vg = ob_cube_001.vertex_groups.new(name='Bone.064')
for _i, _w in zip([600, 601, 602, 603, 604, 605, 606, 607], [1.0, 1.0, 1.0, 1.0, 1.0, 1.0, 1.0, 1.0]): _vg.add([_i], _w, 'REPLACE')
_vg = ob_cube_001.vertex_groups.new(name='Bone.063')
for _i, _w in zip([561, 562, 563, 564, 565, 566, 567, 576, 577, 578, 579, 580, 581, 582, 583], [0.6613, 0.3344, 0.3331, 0.06379, 0.6038, 0.3344, 0.3331, 1.0, 1.0, 1.0, 1.0, 1.0, 1.0, 1.0, 1.0]): _vg.add([_i], _w, 'REPLACE')
_vg = ob_cube_001.vertex_groups.new(name='Bone.062')
for _i, _w in zip([592, 593, 594, 595, 596, 597, 598, 599], [1.0, 1.0, 1.0, 1.0, 1.0, 1.0, 1.0, 1.0]): _vg.add([_i], _w, 'REPLACE')
_vg = ob_cube_001.vertex_groups.new(name='Bone.065')
_vg = ob_cube_001.vertex_groups.new(name='Bone.066')
_vg = ob_cube_001.vertex_groups.new(name='Bone.067')
_vg = ob_cube_001.vertex_groups.new(name='Bone.068')
_vg = ob_cube_001.vertex_groups.new(name='Bone.069')
_vg = ob_cube_001.vertex_groups.new(name='Bone.070')
_vg = ob_cube_001.vertex_groups.new(name='Bone.071')
_vg = ob_cube_001.vertex_groups.new(name='Bone.072')
_vg = ob_cube_001.vertex_groups.new(name='Bone.073')
_vg = ob_cube_001.vertex_groups.new(name='Bone.074')
_vg = ob_cube_001.vertex_groups.new(name='Bone.075')
_m = ob_cube_001.modifiers.new('Armature', 'ARMATURE')
_m.object = ob_armature_001
ob_armature.parent = ob_armature_001
ob_armature.location = (-0.3468, 0.02195, -0.06134)
ob_armature.scale = (0.3217, 0.3217, 0.3217)
ob_armature.show_in_front = True
ob_armature.lineart.crease_threshold = 0.0

# ---- collection membership
col_collection_1.objects.link(ob_armature_001)
col_collection_1.objects.link(ob_cube_001)
col_collection_1.objects.link(ob_armature)

# ---- scene / render settings (as saved in the file)
scene.frame_start = 1; scene.frame_end = 300; scene.frame_set(183)
scene.render.engine = 'BLENDER_EEVEE_NEXT'
scene.render.resolution_percentage = 50
scene.render.dither_intensity = 0.0
scene.cycles.use_denoising = False
scene.cycles.samples = 10
scene.cycles.sampling_pattern = 'TABULATED_SOBOL'
scene.cycles.light_sampling_threshold = 0.0
scene.cycles.use_adaptive_sampling = False
scene.cycles.use_light_tree = False
scene.cycles.blur_glossy = 0.0
scene.cycles.pixel_filter_type = 'GAUSSIAN'
scene.cycles.sample_clamp_indirect = 0.0
scene.view_settings.view_transform = 'Standard'
bpy.context.view_layer.update()

# ---- added for rendering (the .blend has no active camera and no usable light): camera, sun
cam_auto = bpy.data.cameras.new('AutoCamera')
cam_auto.lens = 50.0
cam_auto.sensor_width = 36.0
cam_auto.clip_end = 1000.0
ob_auto_camera = bpy.data.objects.new('AutoCamera', cam_auto)
scene.collection.objects.link(ob_auto_camera)
ob_auto_camera.location = (7.14654, -8.8997, 5.87943)
ob_auto_camera.rotation_euler = (1.09748, -7.21219e-08, 0.694738)
scene.camera = ob_auto_camera
light_auto_sun = bpy.data.lights.new('AutoSun', 'SUN')
light_auto_sun.energy = 3.0
light_auto_sun.angle = 0.0523599
ob_auto_sun = bpy.data.objects.new('AutoSun', light_auto_sun)
scene.collection.objects.link(ob_auto_sun)
ob_auto_sun.rotation_euler = (0.872665, 0.174533, 0.523599)
bpy.context.view_layer.update()
